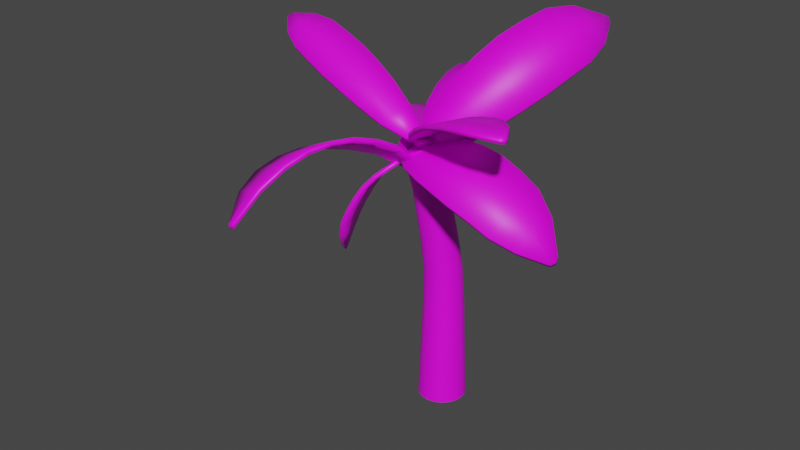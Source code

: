# Source: SabalPalm2.blend  (saved by Blender 2.91.10; exported with 4.5.12 LTS)
import bpy
from mathutils import Matrix  # noqa: F401  (used for matrix-valued properties, if any)

bpy.ops.wm.read_factory_settings(use_empty=True)
scene = bpy.context.scene
scene.name = 'Scene'

# ---- collections
col_collection = bpy.data.collections.new('Collection'); scene.collection.children.link(col_collection)

# ---- images (referenced by path relative to the original .blend; pixels are not part of the script)
import os
ASSET_DIR = os.environ.get("B2B_ASSET_DIR", "")  # directory of the original .blend (textures are referenced by path, not embedded)
HERE = os.path.dirname(os.path.abspath(__file__))  # packed textures are extracted next to this script under _unpacked/

def load_image(name, relpath, width, height, colorspace="sRGB"):
    """Load a texture the original file referenced (path relative to the .blend, or extracted next to this script)."""
    p = next((c for c in (os.path.join(HERE, relpath), os.path.join(ASSET_DIR, relpath)) if relpath and os.path.exists(c)), "")
    if p:
        img = bpy.data.images.load(p, check_existing=True)
        img.name = name
    else:  # same state as the original file: an image datablock whose file is absent (Cycles renders it pink)
        img = bpy.data.images.new(name, width, height)
        img.source = "FILE"
        img.filepath = "//" + (relpath or name)
    img.colorspace_settings.name = colorspace
    return img
img_sabalpalm1_png = load_image('SabalPalm1.png', 'SabalPalm1.png', 1024, 1024, 'sRGB')

# ---- materials (node trees are filled in below, after node groups)
mat_material = bpy.data.materials.new('Material')
mat_material.use_transparent_shadow = False

# ---- material node trees
mat_material.use_nodes = True; mat_material.node_tree.nodes.clear()
_N = mat_material.node_tree.nodes; _L = mat_material.node_tree.links
n0 = _N.new('ShaderNodeBsdfPrincipled'); n0.name = 'Principled BSDF'; n0.location = (10, 300)
n0.distribution = 'GGX'
n0.subsurface_method = 'BURLEY'
n0.inputs[3].default_value = 1.45
n0.inputs[27].default_value = (0.0, 0.0, 0.0, 1.0)
n0.inputs[28].default_value = 1.0
n1 = _N.new('ShaderNodeOutputMaterial'); n1.name = 'Material Output'; n1.location = (300, 300)
n2 = _N.new('ShaderNodeTexImage'); n2.name = 'Image Texture'; n2.location = (-280, 280)
n2.image = img_sabalpalm1_png
_L.new(n0.outputs[0], n1.inputs[0])
_L.new(n2.outputs[0], n0.inputs[0])
n1.is_active_output = True

# ---- world
world_world = bpy.data.worlds.new('World'); scene.world = world_world
world_world.use_nodes = True; world_world.node_tree.nodes.clear()
_N = world_world.node_tree.nodes; _L = world_world.node_tree.links
n0 = _N.new('ShaderNodeOutputWorld'); n0.name = 'World Output'; n0.location = (300, 300)
n1 = _N.new('ShaderNodeBackground'); n1.name = 'Background'; n1.location = (10, 300)
n1.inputs[0].default_value = (0.05088, 0.05088, 0.05088, 1.0)
_L.new(n1.outputs[0], n0.inputs[0])
n0.is_active_output = True
world_world.color = (0.05088, 0.05088, 0.05088)
world_world.use_sun_shadow = False
world_world.sun_shadow_jitter_overblur = 0.0

# ---- meshes
me_cylinder = bpy.data.meshes.new('Cylinder')
me_cylinder.from_pydata([(3.537, 22.52, -6.141), (0.2928, 7.648, 96.22), (5.205, 22.35, -6.141), (1.437, 7.52, 96.25), (6.809, 21.87, -6.141), (2.537, 7.186, 96.2), (8.287, 21.08, -6.141), (3.553, 6.66, 96.07), (9.582, 20.01, -6.141), (4.444, 5.961, 95.86), (10.65, 18.72, -6.141), (5.176, 5.116, 95.59), (11.44, 17.24, -6.141), (5.722, 4.159, 95.25), (11.92, 15.64, -6.141), (6.06, 3.125, 94.87), (12.09, 13.97, -6.141), (6.178, 2.054, 94.47), (11.92, 12.3, -6.141), (6.07, 0.9884, 94.05), (11.44, 10.7, -6.141), (5.741, -0.03202, 93.63), (10.65, 9.218, -6.141), (5.204, -0.9677, 93.22), (9.582, 7.922, -6.141), (4.478, -1.783, 92.85), (8.287, 6.859, -6.141), (3.593, -2.446, 92.53), (6.809, 6.069, -6.141), (2.582, -2.931, 92.27), (5.205, 5.582, -6.141), (1.484, -3.22, 92.08), (3.537, 5.418, -6.141), (0.3416, -3.302, 91.97), (1.869, 5.582, -6.141), (-0.8022, -3.174, 91.94), (0.2655, 6.069, -6.141), (-1.903, -2.84, 91.99), (-1.213, 6.859, -6.141), (-2.918, -2.314, 92.12), (-2.508, 7.922, -6.141), (-3.81, -1.615, 92.33), (-3.571, 9.218, -6.141), (-4.542, -0.7704, 92.6), (-4.361, 10.7, -6.141), (-5.088, 0.1872, 92.94), (-4.848, 12.3, -6.141), (-5.426, 1.221, 93.31), (-5.012, 13.97, -6.141), (-5.543, 2.292, 93.72), (-4.848, 15.64, -6.141), (-5.435, 3.357, 94.14), (-4.361, 17.24, -6.141), (-5.107, 4.378, 94.56), (-3.571, 18.72, -6.141), (-4.569, 5.313, 94.97), (-2.508, 20.01, -6.141), (-3.844, 6.128, 95.33), (-1.213, 21.08, -6.141), (-2.959, 6.791, 95.65), (0.2655, 21.87, -6.141), (-1.948, 7.277, 95.92), (1.869, 22.35, -6.141), (-0.8501, 7.566, 96.11), (2.787, 17.78, 58.88), (4.025, 17.66, 58.94), (5.216, 17.29, 58.95), (6.315, 16.7, 58.92), (7.279, 15.92, 58.84), (8.072, 14.96, 58.72), (8.662, 13.88, 58.56), (9.028, 12.7, 58.37), (9.155, 11.48, 58.15), (9.038, 10.26, 57.92), (8.682, 9.094, 57.69), (8.101, 8.018, 57.45), (7.316, 7.077, 57.22), (6.359, 6.307, 57.02), (5.265, 5.738, 56.84), (4.077, 5.392, 56.69), (2.84, 5.281, 56.59), (1.602, 5.411, 56.53), (0.4112, 5.777, 56.52), (-0.6876, 6.363, 56.55), (-1.652, 7.148, 56.63), (-2.445, 8.102, 56.75), (-3.035, 9.187, 56.91), (-3.401, 10.36, 57.1), (-3.528, 11.58, 57.31), (-3.411, 12.8, 57.55), (-3.055, 13.97, 57.78), (-2.474, 15.05, 58.02), (-1.689, 15.99, 58.25), (-0.7316, 16.76, 58.45), (0.3624, 17.33, 58.63), (1.55, 17.67, 58.77), (1.468, 13.69, 79.38), (2.633, 13.56, 79.41), (3.755, 13.21, 79.38), (4.79, 12.67, 79.27), (5.698, 11.95, 79.09), (6.445, 11.08, 78.84), (7.001, 10.09, 78.55), (7.345, 9.021, 78.21), (7.465, 7.913, 77.84), (7.355, 6.809, 77.46), (7.02, 5.752, 77.07), (6.472, 4.781, 76.71), (5.733, 3.935, 76.37), (4.831, 3.246, 76.07), (3.801, 2.74, 75.83), (2.682, 2.437, 75.65), (1.518, 2.349, 75.53), (0.3519, 2.478, 75.5), (-0.7698, 2.82, 75.53), (-1.805, 3.362, 75.64), (-2.713, 4.083, 75.82), (-3.459, 4.955, 76.07), (-4.015, 5.944, 76.36), (-4.36, 7.014, 76.7), (-4.48, 8.122, 77.07), (-4.37, 9.226, 77.45), (-4.034, 10.28, 77.83), (-3.487, 11.25, 78.2), (-2.748, 12.1, 78.54), (-1.846, 12.79, 78.84), (-0.8158, 13.29, 79.08), (0.3032, 13.6, 79.26), (4.938, 21.01, 31.25), (6.284, 20.6, 31.25), (7.526, 19.94, 31.25), (8.613, 19.04, 31.25), (9.506, 17.96, 31.25), (10.17, 16.71, 31.25), (10.58, 15.37, 31.25), (10.72, 13.97, 31.25), (10.58, 12.57, 31.25), (10.17, 11.22, 31.25), (9.506, 9.979, 31.25), (8.613, 8.891, 31.25), (7.526, 7.998, 31.25), (6.284, 7.335, 31.25), (4.938, 6.926, 31.25), (3.537, 6.789, 31.25), (2.137, 6.926, 31.25), (0.7899, 7.335, 31.25), (-0.4512, 7.998, 31.25), (-1.539, 8.891, 31.25), (-2.432, 9.979, 31.25), (-3.095, 11.22, 31.25), (-3.504, 12.57, 31.25), (-3.642, 13.97, 31.25), (-3.504, 15.37, 31.25), (-3.095, 16.71, 31.25), (-2.432, 17.96, 31.25), (-1.539, 19.04, 31.25), (-0.4512, 19.94, 31.25), (0.7899, 20.6, 31.25), (2.137, 21.01, 31.25), (3.537, 21.15, 31.25), (3.537, 19.84, 46.15), (4.84, 19.71, 46.14), (6.094, 19.33, 46.12), (7.249, 18.72, 46.09), (8.261, 17.89, 46.04), (9.092, 16.88, 45.98), (9.709, 15.72, 45.92), (10.09, 14.47, 45.85), (10.22, 13.17, 45.77), (10.09, 11.87, 45.7), (9.709, 10.62, 45.63), (9.092, 9.465, 45.56), (8.261, 8.454, 45.51), (7.249, 7.625, 45.46), (6.094, 7.009, 45.43), (4.84, 6.629, 45.4), (3.537, 6.501, 45.4), (2.234, 6.629, 45.4), (0.9806, 7.009, 45.43), (-0.1744, 7.625, 45.46), (-1.187, 8.454, 45.51), (-2.018, 9.465, 45.56), (-2.635, 10.62, 45.63), (-3.015, 11.87, 45.7), (-3.143, 13.17, 45.77), (-3.015, 14.47, 45.85), (-2.635, 15.72, 45.92), (-2.018, 16.88, 45.98), (-1.187, 17.89, 46.04), (-0.1744, 18.72, 46.09), (0.9806, 19.33, 46.12), (2.234, 19.71, 46.14), (0.8721, 10.82, 88.12), (2.021, 10.69, 88.16), (3.127, 10.36, 88.11), (4.147, 9.83, 87.97), (5.043, 9.128, 87.76), (5.779, 8.279, 87.49), (6.327, 7.317, 87.15), (6.667, 6.278, 86.77), (6.785, 5.203, 86.36), (6.676, 4.132, 85.94), (6.346, 3.107, 85.52), (5.806, 2.167, 85.11), (5.077, 1.348, 84.74), (4.188, 0.6819, 84.42), (3.173, 0.1942, 84.16), (2.069, -0.09647, 83.97), (0.9211, -0.1789, 83.85), (-0.228, -0.04996, 83.82), (-1.334, 0.2854, 83.87), (-2.354, 0.8144, 84.01), (-3.249, 1.517, 84.21), (-3.985, 2.365, 84.49), (-4.534, 3.327, 84.83), (-4.873, 4.366, 85.21), (-4.991, 5.441, 85.61), (-4.883, 6.512, 86.04), (-4.553, 7.537, 86.46), (-4.013, 8.477, 86.86), (-3.284, 9.296, 87.23), (-2.395, 9.962, 87.56), (-1.379, 10.45, 87.82), (-0.2761, 10.74, 88.01), (0.09021, 1.607, 93.42), (5.76, 1.607, 88.93), (28.52, 64.16, 126.3), (31.31, 64.16, 124.1), (2.925, 1.607, 91.17), (30.21, 64.82, 125.6), (15.62, 23.0, 126.4), (34.3, 23.0, 111.6), (24.96, 23.0, 119.0), (8.3, 9.641, 114.3), (24.18, 9.641, 101.7), (16.24, 9.641, 108.0), (4.355, 4.403, 105.9), (16.92, 4.403, 95.92), (10.64, 4.403, 100.9), (38.73, 40.55, 118.5), (30.05, 40.55, 125.4), (21.38, 40.55, 132.3), (37.26, 51.26, 121.5), (30.93, 51.26, 126.5), (24.61, 51.26, 131.5), (18.87, 31.21, 130.0), (37.11, 31.21, 115.6), (27.99, 31.21, 122.8), (29.89, 15.81, 107.0), (21.04, 15.81, 114.0), (12.19, 15.81, 121.0), (1.135, 4.342, 95.45), (-1.048, -0.3005, 95.45), (49.45, -19.82, 115.3), (48.37, -22.1, 115.3), (0.04369, 2.021, 95.45), (49.43, -21.2, 115.3), (28.07, -1.82, 110.5), (20.88, -17.12, 110.5), (24.48, -9.469, 110.5), (15.32, 2.778, 104.4), (9.202, -10.23, 104.4), (12.26, -3.724, 104.4), (8.571, 4.292, 100.0), (3.733, -5.995, 100.0), (6.152, -0.8516, 100.0), (33.35, -22.32, 114.4), (36.69, -15.21, 114.4), (40.03, -8.109, 114.4), (40.36, -23.27, 115.3), (42.8, -18.09, 115.3), (45.24, -12.91, 115.3), (34.1, -4.877, 112.7), (27.07, -19.81, 112.7), (30.58, -12.34, 112.7), (14.96, -13.84, 108.0), (18.37, -6.597, 108.0), (21.78, 0.6493, 108.0), (-0.7611, 2.571, 92.35), (4.909, 2.571, 87.85), (27.67, 65.13, 125.3), (30.46, 65.13, 123.0), (2.074, 2.571, 90.1), (29.36, 65.78, 124.5), (14.77, 23.96, 125.3), (33.45, 23.96, 110.5), (24.11, 23.96, 117.9), (7.448, 10.61, 113.2), (23.33, 10.61, 100.6), (15.39, 10.61, 106.9), (3.504, 5.368, 104.8), (16.07, 5.368, 94.85), (9.786, 5.368, 99.83), (37.88, 41.52, 117.4), (29.2, 41.52, 124.3), (20.52, 41.52, 131.2), (36.41, 52.22, 120.4), (30.08, 52.22, 125.4), (23.75, 52.22, 130.4), (18.02, 32.18, 128.9), (36.26, 32.18, 114.5), (27.14, 32.18, 121.7), (29.04, 16.77, 105.9), (20.19, 16.77, 113.0), (11.34, 16.77, 120.0), (-0.5079, 5.161, 96.0), (5.528, 5.147, 94.82), (0.9368, 55.23, 94.79), (3.91, 55.23, 94.22), (2.51, 5.154, 95.41), (2.425, 55.76, 94.51), (-4.734, 30.25, 111.0), (15.15, 30.2, 107.2), (5.21, 30.23, 109.1), (-3.855, 17.72, 107.7), (13.05, 17.68, 104.4), (4.598, 17.7, 106.0), (-2.795, 11.45, 103.8), (10.58, 11.41, 101.2), (3.893, 11.43, 102.5), (13.89, 42.72, 104.3), (4.657, 42.74, 106.1), (-4.58, 42.76, 107.9), (10.58, 48.97, 100.6), (3.845, 48.99, 101.9), (-2.891, 49.0, 103.2), (-4.616, 36.51, 110.3), (14.79, 36.46, 106.5), (5.089, 36.48, 108.4), (14.47, 23.94, 106.5), (5.046, 23.96, 108.3), (-4.374, 23.99, 110.1), (-0.7794, 5.147, 94.6), (5.257, 5.133, 93.43), (0.6653, 55.22, 93.39), (3.639, 55.21, 92.82), (2.239, 5.14, 94.01), (2.153, 55.75, 93.11), (-5.006, 30.23, 109.6), (14.88, 30.19, 105.8), (4.938, 30.21, 107.7), (-4.127, 17.7, 106.3), (12.78, 17.66, 103.0), (4.327, 17.68, 104.6), (-3.066, 11.43, 102.4), (10.31, 11.4, 99.78), (3.621, 11.42, 101.1), (13.62, 42.7, 102.9), (4.385, 42.72, 104.7), (-4.852, 42.75, 106.5), (10.31, 48.96, 99.17), (3.573, 48.97, 100.5), (-3.162, 48.99, 101.8), (-4.888, 36.49, 108.9), (14.52, 36.45, 105.1), (4.817, 36.47, 107.0), (14.2, 23.93, 105.1), (4.775, 23.95, 106.9), (-4.646, 23.97, 108.7), (4.483, -0.9538, 88.21), (-1.157, 0.4893, 85.5), (-12.81, -64.47, 86.51), (-15.59, -63.76, 85.18), (1.663, -0.2323, 86.85), (-14.37, -64.79, 85.84), (-3.118, -32.98, 104.4), (-21.7, -28.22, 95.51), (-12.41, -30.6, 99.97), (0.8723, -17.02, 100.9), (-14.92, -12.97, 93.29), (-7.025, -14.99, 97.08), (2.809, -9.018, 96.65), (-9.687, -5.821, 90.65), (-3.439, -7.419, 93.65), (-23.81, -44.67, 92.93), (-15.18, -46.88, 97.08), (-6.554, -49.09, 101.2), (-21.67, -53.71, 89.95), (-15.37, -55.32, 92.98), (-9.081, -56.93, 96.0), (-5.077, -40.97, 103.7), (-23.21, -36.33, 94.94), (-14.14, -38.65, 99.3), (-18.84, -20.46, 95.0), (-10.04, -22.72, 99.23), (-1.234, -24.97, 103.5), (5.094, -1.095, 86.86), (-0.5453, 0.3481, 84.15), (-12.2, -64.61, 85.16), (-14.98, -63.9, 83.83), (2.274, -0.3734, 85.51), (-13.76, -64.93, 84.5), (-2.507, -33.12, 103.1), (-21.09, -28.37, 94.16), (-11.8, -30.74, 98.62), (1.484, -17.16, 99.52), (-14.31, -13.11, 91.94), (-6.414, -15.14, 95.73), (3.42, -9.159, 95.3), (-9.075, -5.962, 89.3), (-2.828, -7.56, 92.3), (-23.2, -44.81, 91.59), (-14.57, -47.02, 95.73), (-5.943, -49.23, 99.87), (-21.05, -53.85, 88.6), (-14.76, -55.46, 91.63), (-8.47, -57.07, 94.65), (-4.466, -41.11, 102.3), (-22.6, -36.47, 93.6), (-13.53, -38.79, 97.95), (-18.22, -20.61, 93.66), (-9.424, -22.86, 97.88), (-0.6227, -25.11, 102.1), (1.578, 4.134, 94.07), (-0.605, -0.5089, 94.07), (49.89, -20.02, 113.9), (48.81, -22.31, 113.9), (0.4867, 1.813, 94.07), (49.87, -21.41, 113.9), (28.52, -2.029, 109.1), (21.32, -17.33, 109.1), (24.92, -9.677, 109.1), (15.76, 2.57, 103.0), (9.645, -10.43, 103.0), (12.7, -3.932, 103.0), (9.014, 4.084, 98.62), (4.176, -6.204, 98.62), (6.595, -1.06, 98.62), (33.79, -22.53, 113.0), (37.14, -15.42, 113.0), (40.48, -8.318, 113.0), (40.81, -23.48, 113.9), (43.24, -18.29, 113.9), (45.68, -13.11, 113.9), (34.54, -5.085, 111.3), (27.52, -20.01, 111.3), (31.03, -12.55, 111.3), (15.4, -14.05, 106.6), (18.81, -6.805, 106.6), (22.22, 0.441, 106.6), (3.624, -1.206, 95.99), (7.17, 2.506, 96.01), (-46.95, 46.86, 79.7), (-45.2, 48.69, 79.71), (5.397, 0.6501, 96.0), (-46.55, 48.21, 79.34), (-28.0, 19.81, 92.28), (-16.32, 32.04, 92.35), (-22.16, 25.93, 92.32), (-13.86, 8.575, 95.39), (-3.932, 18.97, 95.45), (-8.898, 13.77, 95.42), (-5.701, 3.12, 95.74), (2.156, 11.35, 95.79), (-1.772, 7.233, 95.76), (-29.22, 43.03, 87.34), (-34.64, 37.35, 87.3), (-40.07, 31.67, 87.27), (-36.55, 46.85, 83.9), (-40.51, 42.71, 83.87), (-44.47, 38.56, 83.85), (-34.18, 25.74, 89.97), (-22.78, 37.68, 90.04), (-28.48, 31.71, 90.0), (-10.18, 25.82, 94.36), (-15.71, 20.02, 94.32), (-21.25, 14.23, 94.29), (3.715, -1.303, 94.47), (7.261, 2.409, 94.49), (-46.86, 46.77, 78.18), (-45.11, 48.6, 78.19), (5.488, 0.5528, 94.48), (-46.46, 48.11, 77.83), (-27.91, 19.71, 90.77), (-16.23, 31.95, 90.84), (-22.07, 25.83, 90.8), (-13.77, 8.478, 93.88), (-3.841, 18.88, 93.94), (-8.807, 13.68, 93.91), (-5.61, 3.022, 94.22), (2.247, 11.25, 94.27), (-1.681, 7.135, 94.25), (-29.13, 42.93, 85.82), (-34.55, 37.25, 85.79), (-39.98, 31.57, 85.75), (-36.46, 46.75, 82.38), (-40.42, 42.61, 82.36), (-44.38, 38.47, 82.33), (-34.09, 25.65, 88.45), (-22.69, 37.58, 88.52), (-28.39, 31.61, 88.49), (-10.09, 25.72, 92.84), (-15.62, 19.93, 92.81), (-21.16, 14.13, 92.77), (0.8181, -2.933, 96.57), (2.612, 1.259, 98.93), (-65.36, 12.2, 119.5), (-64.47, 14.26, 120.7), (1.715, -0.8371, 97.75), (-65.6, 13.47, 120.1), (-35.06, -3.045, 109.6), (-29.15, 10.77, 117.3), (-32.1, 3.861, 113.4), (-17.85, -5.02, 103.6), (-12.82, 6.721, 110.2), (-15.33, 0.8504, 106.9), (-8.804, -4.666, 99.75), (-4.828, 4.623, 105.0), (-6.816, -0.02138, 102.4), (-45.91, 14.28, 121.7), (-48.65, 7.869, 118.1), (-51.4, 1.454, 114.5), (-54.82, 15.03, 122.1), (-56.83, 10.35, 119.4), (-58.83, 5.676, 116.8), (-43.28, -0.9764, 112.2), (-37.51, 12.5, 119.7), (-40.4, 5.764, 116.0), (-20.97, 8.662, 114.3), (-23.77, 2.12, 110.6), (-26.57, -4.422, 106.9), (0.3674, -2.091, 95.38), (2.162, 2.101, 97.74), (-65.81, 13.04, 118.3), (-64.92, 15.1, 119.5), (1.264, 0.005225, 96.56), (-66.05, 14.32, 118.9), (-35.51, -2.203, 108.4), (-29.6, 11.61, 116.1), (-32.55, 4.703, 112.3), (-18.3, -4.178, 102.4), (-13.27, 7.563, 109.0), (-15.79, 1.693, 105.7), (-9.254, -3.823, 98.57), (-5.279, 5.465, 103.8), (-7.267, 0.8209, 101.2), (-46.36, 15.13, 120.5), (-49.1, 8.711, 116.9), (-51.85, 2.296, 113.3), (-55.28, 15.87, 120.9), (-57.28, 11.2, 118.3), (-59.28, 6.519, 115.6), (-43.73, -0.1342, 111.0), (-37.97, 13.35, 118.6), (-40.85, 6.606, 114.8), (-21.42, 9.505, 113.1), (-24.22, 2.962, 109.4), (-27.02, -3.58, 105.8), (-2.31, 5.034, 91.32), (-3.616, -1.343, 88.17), (55.92, 0.4728, 72.24), (55.28, -2.669, 70.69), (-2.963, 1.845, 89.75), (56.22, -1.134, 71.28), (31.38, 4.866, 96.81), (27.07, -16.15, 86.4), (29.22, -5.641, 91.61), (15.74, 5.415, 98.06), (12.08, -12.45, 89.21), (13.91, -3.516, 93.64), (7.28, 5.488, 96.55), (4.386, -8.644, 89.55), (5.833, -1.578, 93.05), (41.3, -14.97, 80.07), (43.3, -5.211, 84.9), (45.3, 4.548, 89.74), (48.31, -10.94, 75.88), (49.77, -3.823, 79.41), (51.23, 3.294, 82.93), (38.53, 4.487, 93.96), (34.33, -16.02, 83.8), (36.43, -5.767, 88.88), (19.68, -14.84, 88.26), (21.72, -4.89, 93.19), (23.76, 5.063, 98.12), (-2.611, 5.63, 90.24), (-3.917, -0.7473, 87.08), (55.62, 1.069, 71.16), (54.97, -2.073, 69.6), (-3.264, 2.441, 88.66), (55.92, -0.538, 70.19), (31.07, 5.462, 95.72), (26.77, -15.55, 85.32), (28.92, -5.045, 90.52), (15.44, 6.011, 96.97), (11.78, -11.85, 88.13), (13.61, -2.92, 92.55), (6.98, 6.084, 95.46), (4.086, -8.048, 88.47), (5.533, -0.9819, 91.96), (41.0, -14.37, 78.99), (43.0, -4.615, 83.82), (45.0, 5.144, 88.65), (48.01, -10.34, 74.8), (49.47, -3.227, 78.32), (50.93, 3.89, 81.84), (38.23, 5.083, 92.87), (34.03, -15.43, 82.72), (36.13, -5.171, 87.79), (19.38, -14.25, 87.18), (21.42, -4.294, 92.11), (23.46, 5.659, 97.04), (-2.089, -1.53, 89.42), (-3.944, 3.191, 88.68), (-20.49, -11.16, 54.87), (-21.4, -8.839, 54.5), (-3.016, 0.8304, 89.05), (-20.97, -10.07, 54.22), (-12.9, -13.43, 75.58), (-19.01, 2.122, 73.12), (-15.96, -5.656, 74.35), (-8.018, -9.329, 83.45), (-13.21, 3.896, 81.36), (-10.61, -2.716, 82.41), (-4.809, -6.187, 86.59), (-8.917, 4.275, 84.93), (-6.863, -0.9559, 85.76), (-22.44, -0.914, 64.09), (-19.6, -8.139, 65.24), (-16.77, -15.36, 66.38), (-22.68, -3.891, 59.33), (-20.61, -9.159, 60.17), (-18.54, -14.43, 61.0), (-14.97, -14.54, 71.1), (-20.93, 0.6475, 68.7), (-17.95, -6.944, 69.9), (-16.58, 3.074, 77.46), (-13.69, -4.295, 78.63), (-10.79, -11.66, 79.79), (-1.034, -1.301, 88.35), (-2.889, 3.421, 87.61), (-19.44, -10.94, 53.79), (-20.35, -8.609, 53.43), (-1.961, 1.06, 87.98), (-19.92, -9.843, 53.14), (-11.85, -13.21, 74.51), (-17.96, 2.351, 72.05), (-14.9, -5.427, 73.28), (-6.963, -9.099, 82.38), (-12.16, 4.125, 80.29), (-9.559, -2.487, 81.33), (-3.754, -5.957, 85.51), (-7.862, 4.505, 83.86), (-5.808, -0.7262, 84.69), (-21.39, -0.6843, 63.02), (-18.55, -7.909, 64.16), (-15.71, -15.13, 65.31), (-21.62, -3.661, 58.26), (-19.55, -8.93, 59.09), (-17.48, -14.2, 59.93), (-13.92, -14.31, 70.03), (-19.88, 0.8772, 67.63), (-16.9, -6.714, 68.83), (-15.53, 3.304, 76.39), (-12.63, -4.065, 77.56), (-9.739, -11.43, 78.72)], [], [(192, 1, 3, 193), (193, 3, 5, 194), (194, 5, 7, 195), (195, 7, 9, 196), (196, 9, 11, 197), (197, 11, 13, 198), (198, 13, 15, 199), (199, 15, 17, 200), (200, 17, 19, 201), (201, 19, 21, 202), (202, 21, 23, 203), (203, 23, 25, 204), (204, 25, 27, 205), (205, 27, 29, 206), (206, 29, 31, 207), (207, 31, 33, 208), (208, 33, 35, 209), (209, 35, 37, 210), (210, 37, 39, 211), (211, 39, 41, 212), (212, 41, 43, 213), (213, 43, 45, 214), (214, 45, 47, 215), (215, 47, 49, 216), (216, 49, 51, 217), (217, 51, 53, 218), (218, 53, 55, 219), (219, 55, 57, 220), (220, 57, 59, 221), (221, 59, 61, 222), (222, 61, 63, 223), (223, 63, 1, 192), (191, 95, 64, 160), (190, 94, 95, 191), (189, 93, 94, 190), (188, 92, 93, 189), (187, 91, 92, 188), (186, 90, 91, 187), (185, 89, 90, 186), (184, 88, 89, 185), (183, 87, 88, 184), (182, 86, 87, 183), (181, 85, 86, 182), (180, 84, 85, 181), (179, 83, 84, 180), (178, 82, 83, 179), (177, 81, 82, 178), (176, 80, 81, 177), (175, 79, 80, 176), (174, 78, 79, 175), (173, 77, 78, 174), (172, 76, 77, 173), (171, 75, 76, 172), (170, 74, 75, 171), (169, 73, 74, 170), (168, 72, 73, 169), (167, 71, 72, 168), (166, 70, 71, 167), (165, 69, 70, 166), (164, 68, 69, 165), (163, 67, 68, 164), (162, 66, 67, 163), (161, 65, 66, 162), (160, 64, 65, 161), (95, 127, 96, 64), (94, 126, 127, 95), (93, 125, 126, 94), (92, 124, 125, 93), (91, 123, 124, 92), (90, 122, 123, 91), (89, 121, 122, 90), (88, 120, 121, 89), (87, 119, 120, 88), (86, 118, 119, 87), (85, 117, 118, 86), (84, 116, 117, 85), (83, 115, 116, 84), (82, 114, 115, 83), (81, 113, 114, 82), (80, 112, 113, 81), (79, 111, 112, 80), (78, 110, 111, 79), (77, 109, 110, 78), (76, 108, 109, 77), (75, 107, 108, 76), (74, 106, 107, 75), (73, 105, 106, 74), (72, 104, 105, 73), (71, 103, 104, 72), (70, 102, 103, 71), (69, 101, 102, 70), (68, 100, 101, 69), (67, 99, 100, 68), (66, 98, 99, 67), (65, 97, 98, 66), (64, 96, 97, 65), (0, 159, 128, 2), (2, 128, 129, 4), (4, 129, 130, 6), (6, 130, 131, 8), (8, 131, 132, 10), (10, 132, 133, 12), (12, 133, 134, 14), (14, 134, 135, 16), (16, 135, 136, 18), (18, 136, 137, 20), (20, 137, 138, 22), (22, 138, 139, 24), (24, 139, 140, 26), (26, 140, 141, 28), (28, 141, 142, 30), (30, 142, 143, 32), (32, 143, 144, 34), (34, 144, 145, 36), (36, 145, 146, 38), (38, 146, 147, 40), (40, 147, 148, 42), (42, 148, 149, 44), (44, 149, 150, 46), (46, 150, 151, 48), (48, 151, 152, 50), (50, 152, 153, 52), (52, 153, 154, 54), (54, 154, 155, 56), (56, 155, 156, 58), (58, 156, 157, 60), (60, 157, 158, 62), (62, 158, 159, 0), (159, 160, 161, 128), (128, 161, 162, 129), (129, 162, 163, 130), (130, 163, 164, 131), (131, 164, 165, 132), (132, 165, 166, 133), (133, 166, 167, 134), (134, 167, 168, 135), (135, 168, 169, 136), (136, 169, 170, 137), (137, 170, 171, 138), (138, 171, 172, 139), (139, 172, 173, 140), (140, 173, 174, 141), (141, 174, 175, 142), (142, 175, 176, 143), (143, 176, 177, 144), (144, 177, 178, 145), (145, 178, 179, 146), (146, 179, 180, 147), (147, 180, 181, 148), (148, 181, 182, 149), (149, 182, 183, 150), (150, 183, 184, 151), (151, 184, 185, 152), (152, 185, 186, 153), (153, 186, 187, 154), (154, 187, 188, 155), (155, 188, 189, 156), (156, 189, 190, 157), (157, 190, 191, 158), (158, 191, 160, 159), (127, 223, 192, 96), (126, 222, 223, 127), (125, 221, 222, 126), (124, 220, 221, 125), (123, 219, 220, 124), (122, 218, 219, 123), (121, 217, 218, 122), (120, 216, 217, 121), (119, 215, 216, 120), (118, 214, 215, 119), (117, 213, 214, 118), (116, 212, 213, 117), (115, 211, 212, 116), (114, 210, 211, 115), (113, 209, 210, 114), (112, 208, 209, 113), (111, 207, 208, 112), (110, 206, 207, 111), (109, 205, 206, 110), (108, 204, 205, 109), (107, 203, 204, 108), (106, 202, 203, 107), (105, 201, 202, 106), (104, 200, 201, 105), (103, 199, 200, 104), (102, 198, 199, 103), (101, 197, 198, 102), (100, 196, 197, 101), (99, 195, 196, 100), (98, 194, 195, 99), (97, 193, 194, 98), (96, 192, 193, 97), (243, 229, 227, 242), (244, 226, 229, 243), (250, 230, 232, 249), (249, 232, 231, 248), (238, 235, 234, 237), (236, 233, 235, 238), (224, 236, 238, 228), (228, 238, 237, 225), (245, 241, 240, 247), (247, 240, 239, 246), (241, 244, 243, 240), (240, 243, 242, 239), (232, 247, 246, 231), (230, 245, 247, 232), (235, 249, 248, 234), (233, 250, 249, 235), (270, 256, 254, 269), (271, 253, 256, 270), (277, 257, 259, 276), (276, 259, 258, 275), (265, 262, 261, 264), (263, 260, 262, 265), (251, 263, 265, 255), (255, 265, 264, 252), (272, 268, 267, 274), (274, 267, 266, 273), (268, 271, 270, 267), (267, 270, 269, 266), (259, 274, 273, 258), (257, 272, 274, 259), (262, 276, 275, 261), (260, 277, 276, 262), (297, 296, 281, 283), (298, 297, 283, 280), (304, 303, 286, 284), (303, 302, 285, 286), (292, 291, 288, 289), (290, 292, 289, 287), (278, 282, 292, 290), (282, 279, 291, 292), (299, 301, 294, 295), (301, 300, 293, 294), (295, 294, 297, 298), (294, 293, 296, 297), (286, 285, 300, 301), (284, 286, 301, 299), (289, 288, 302, 303), (287, 289, 303, 304), (239, 242, 296, 293), (227, 229, 283, 281), (237, 234, 288, 291), (226, 244, 298, 280), (245, 230, 284, 299), (246, 239, 293, 300), (234, 248, 302, 288), (236, 224, 278, 290), (248, 231, 285, 302), (228, 225, 279, 282), (244, 241, 295, 298), (230, 250, 304, 284), (242, 227, 281, 296), (233, 236, 290, 287), (241, 245, 299, 295), (229, 226, 280, 283), (225, 237, 291, 279), (231, 246, 300, 285), (224, 228, 282, 278), (250, 233, 287, 304), (324, 310, 308, 323), (325, 307, 310, 324), (331, 311, 313, 330), (330, 313, 312, 329), (319, 316, 315, 318), (317, 314, 316, 319), (305, 317, 319, 309), (309, 319, 318, 306), (326, 322, 321, 328), (328, 321, 320, 327), (322, 325, 324, 321), (321, 324, 323, 320), (313, 328, 327, 312), (311, 326, 328, 313), (316, 330, 329, 315), (314, 331, 330, 316), (351, 350, 335, 337), (352, 351, 337, 334), (358, 357, 340, 338), (357, 356, 339, 340), (346, 345, 342, 343), (344, 346, 343, 341), (332, 336, 346, 344), (336, 333, 345, 346), (353, 355, 348, 349), (355, 354, 347, 348), (349, 348, 351, 352), (348, 347, 350, 351), (340, 339, 354, 355), (338, 340, 355, 353), (343, 342, 356, 357), (341, 343, 357, 358), (320, 323, 350, 347), (308, 310, 337, 335), (318, 315, 342, 345), (307, 325, 352, 334), (326, 311, 338, 353), (327, 320, 347, 354), (315, 329, 356, 342), (317, 305, 332, 344), (329, 312, 339, 356), (309, 306, 333, 336), (325, 322, 349, 352), (311, 331, 358, 338), (323, 308, 335, 350), (314, 317, 344, 341), (322, 326, 353, 349), (310, 307, 334, 337), (306, 318, 345, 333), (312, 327, 354, 339), (305, 309, 336, 332), (331, 314, 341, 358), (378, 364, 362, 377), (379, 361, 364, 378), (385, 365, 367, 384), (384, 367, 366, 383), (373, 370, 369, 372), (371, 368, 370, 373), (359, 371, 373, 363), (363, 373, 372, 360), (380, 376, 375, 382), (382, 375, 374, 381), (376, 379, 378, 375), (375, 378, 377, 374), (367, 382, 381, 366), (365, 380, 382, 367), (370, 384, 383, 369), (368, 385, 384, 370), (405, 404, 389, 391), (406, 405, 391, 388), (412, 411, 394, 392), (411, 410, 393, 394), (400, 399, 396, 397), (398, 400, 397, 395), (386, 390, 400, 398), (390, 387, 399, 400), (407, 409, 402, 403), (409, 408, 401, 402), (403, 402, 405, 406), (402, 401, 404, 405), (394, 393, 408, 409), (392, 394, 409, 407), (397, 396, 410, 411), (395, 397, 411, 412), (374, 377, 404, 401), (362, 364, 391, 389), (372, 369, 396, 399), (361, 379, 406, 388), (380, 365, 392, 407), (381, 374, 401, 408), (369, 383, 410, 396), (371, 359, 386, 398), (383, 366, 393, 410), (363, 360, 387, 390), (379, 376, 403, 406), (365, 385, 412, 392), (377, 362, 389, 404), (368, 371, 398, 395), (376, 380, 407, 403), (364, 361, 388, 391), (360, 372, 399, 387), (366, 381, 408, 393), (359, 363, 390, 386), (385, 368, 395, 412), (432, 431, 416, 418), (433, 432, 418, 415), (439, 438, 421, 419), (438, 437, 420, 421), (427, 426, 423, 424), (425, 427, 424, 422), (413, 417, 427, 425), (417, 414, 426, 427), (434, 436, 429, 430), (436, 435, 428, 429), (430, 429, 432, 433), (429, 428, 431, 432), (421, 420, 435, 436), (419, 421, 436, 434), (424, 423, 437, 438), (422, 424, 438, 439), (260, 263, 425, 422), (268, 272, 434, 430), (256, 253, 415, 418), (252, 264, 426, 414), (258, 273, 435, 420), (251, 255, 417, 413), (277, 260, 422, 439), (266, 269, 431, 428), (254, 256, 418, 416), (264, 261, 423, 426), (253, 271, 433, 415), (272, 257, 419, 434), (273, 266, 428, 435), (261, 275, 437, 423), (263, 251, 413, 425), (275, 258, 420, 437), (255, 252, 414, 417), (271, 268, 430, 433), (257, 277, 439, 419), (269, 254, 416, 431), (459, 445, 443, 458), (460, 442, 445, 459), (466, 446, 448, 465), (465, 448, 447, 464), (454, 451, 450, 453), (452, 449, 451, 454), (440, 452, 454, 444), (444, 454, 453, 441), (461, 457, 456, 463), (463, 456, 455, 462), (457, 460, 459, 456), (456, 459, 458, 455), (448, 463, 462, 447), (446, 461, 463, 448), (451, 465, 464, 450), (449, 466, 465, 451), (486, 485, 470, 472), (487, 486, 472, 469), (493, 492, 475, 473), (492, 491, 474, 475), (481, 480, 477, 478), (479, 481, 478, 476), (467, 471, 481, 479), (471, 468, 480, 481), (488, 490, 483, 484), (490, 489, 482, 483), (484, 483, 486, 487), (483, 482, 485, 486), (475, 474, 489, 490), (473, 475, 490, 488), (478, 477, 491, 492), (476, 478, 492, 493), (449, 452, 479, 476), (457, 461, 488, 484), (445, 442, 469, 472), (441, 453, 480, 468), (447, 462, 489, 474), (440, 444, 471, 467), (466, 449, 476, 493), (455, 458, 485, 482), (443, 445, 472, 470), (453, 450, 477, 480), (442, 460, 487, 469), (461, 446, 473, 488), (462, 455, 482, 489), (450, 464, 491, 477), (452, 440, 467, 479), (464, 447, 474, 491), (444, 441, 468, 471), (460, 457, 484, 487), (446, 466, 493, 473), (458, 443, 470, 485), (513, 499, 497, 512), (514, 496, 499, 513), (520, 500, 502, 519), (519, 502, 501, 518), (508, 505, 504, 507), (506, 503, 505, 508), (494, 506, 508, 498), (498, 508, 507, 495), (515, 511, 510, 517), (517, 510, 509, 516), (511, 514, 513, 510), (510, 513, 512, 509), (502, 517, 516, 501), (500, 515, 517, 502), (505, 519, 518, 504), (503, 520, 519, 505), (540, 539, 524, 526), (541, 540, 526, 523), (547, 546, 529, 527), (546, 545, 528, 529), (535, 534, 531, 532), (533, 535, 532, 530), (521, 525, 535, 533), (525, 522, 534, 535), (542, 544, 537, 538), (544, 543, 536, 537), (538, 537, 540, 541), (537, 536, 539, 540), (529, 528, 543, 544), (527, 529, 544, 542), (532, 531, 545, 546), (530, 532, 546, 547), (503, 506, 533, 530), (511, 515, 542, 538), (499, 496, 523, 526), (495, 507, 534, 522), (501, 516, 543, 528), (494, 498, 525, 521), (520, 503, 530, 547), (509, 512, 539, 536), (497, 499, 526, 524), (507, 504, 531, 534), (496, 514, 541, 523), (515, 500, 527, 542), (516, 509, 536, 543), (504, 518, 545, 531), (506, 494, 521, 533), (518, 501, 528, 545), (498, 495, 522, 525), (514, 511, 538, 541), (500, 520, 547, 527), (512, 497, 524, 539), (567, 553, 551, 566), (568, 550, 553, 567), (574, 554, 556, 573), (573, 556, 555, 572), (562, 559, 558, 561), (560, 557, 559, 562), (548, 560, 562, 552), (552, 562, 561, 549), (569, 565, 564, 571), (571, 564, 563, 570), (565, 568, 567, 564), (564, 567, 566, 563), (556, 571, 570, 555), (554, 569, 571, 556), (559, 573, 572, 558), (557, 574, 573, 559), (594, 593, 578, 580), (595, 594, 580, 577), (601, 600, 583, 581), (600, 599, 582, 583), (589, 588, 585, 586), (587, 589, 586, 584), (575, 579, 589, 587), (579, 576, 588, 589), (596, 598, 591, 592), (598, 597, 590, 591), (592, 591, 594, 595), (591, 590, 593, 594), (583, 582, 597, 598), (581, 583, 598, 596), (586, 585, 599, 600), (584, 586, 600, 601), (563, 566, 593, 590), (551, 553, 580, 578), (561, 558, 585, 588), (550, 568, 595, 577), (569, 554, 581, 596), (570, 563, 590, 597), (558, 572, 599, 585), (560, 548, 575, 587), (572, 555, 582, 599), (552, 549, 576, 579), (568, 565, 592, 595), (554, 574, 601, 581), (566, 551, 578, 593), (557, 560, 587, 584), (565, 569, 596, 592), (553, 550, 577, 580), (549, 561, 588, 576), (555, 570, 597, 582), (548, 552, 579, 575), (574, 557, 584, 601), (621, 607, 605, 620), (622, 604, 607, 621), (628, 608, 610, 627), (627, 610, 609, 626), (616, 613, 612, 615), (614, 611, 613, 616), (602, 614, 616, 606), (606, 616, 615, 603), (623, 619, 618, 625), (625, 618, 617, 624), (619, 622, 621, 618), (618, 621, 620, 617), (610, 625, 624, 609), (608, 623, 625, 610), (613, 627, 626, 612), (611, 628, 627, 613), (648, 647, 632, 634), (649, 648, 634, 631), (655, 654, 637, 635), (654, 653, 636, 637), (643, 642, 639, 640), (641, 643, 640, 638), (629, 633, 643, 641), (633, 630, 642, 643), (650, 652, 645, 646), (652, 651, 644, 645), (646, 645, 648, 649), (645, 644, 647, 648), (637, 636, 651, 652), (635, 637, 652, 650), (640, 639, 653, 654), (638, 640, 654, 655), (611, 614, 641, 638), (619, 623, 650, 646), (607, 604, 631, 634), (603, 615, 642, 630), (609, 624, 651, 636), (602, 606, 633, 629), (628, 611, 638, 655), (617, 620, 647, 644), (605, 607, 634, 632), (615, 612, 639, 642), (604, 622, 649, 631), (623, 608, 635, 650), (624, 617, 644, 651), (612, 626, 653, 639), (614, 602, 629, 641), (626, 609, 636, 653), (606, 603, 630, 633), (622, 619, 646, 649), (608, 628, 655, 635), (620, 605, 632, 647)])
me_cylinder.polygons.foreach_set('use_smooth', [True] * 608)
_uv = me_cylinder.uv_layers.new(name='UVMap')
_uv.uv.foreach_set('vector', [0.7049, 0.2448, 0.7494, 0.243, 0.7497, 0.2489, 0.7051, 0.2507, 0.7051, 0.2507, 0.7497, 0.2489, 0.7499, 0.2549, 0.7053, 0.2566, 0.7053, 0.2566, 0.7499, 0.2549, 0.7502, 0.2608, 0.7054, 0.2625, 0.7054, 0.2625, 0.7502, 0.2608, 0.7504, 0.2668, 0.7055, 0.2685, 0.7055, 0.2685, 0.7504, 0.2668, 0.7506, 0.2727, 0.7056, 0.2744, 0.7074, 0.08255, 0.7506, 0.08663, 0.7501, 0.09234, 0.7067, 0.0883, 0.7067, 0.0883, 0.7501, 0.09234, 0.7496, 0.09805, 0.706, 0.0941, 0.706, 0.0941, 0.7496, 0.09805, 0.749, 0.1038, 0.7052, 0.09995, 0.7052, 0.09995, 0.749, 0.1038, 0.7486, 0.1095, 0.7045, 0.1059, 0.7045, 0.1059, 0.7486, 0.1095, 0.7481, 0.1152, 0.7039, 0.1118, 0.7039, 0.1118, 0.7481, 0.1152, 0.7477, 0.1209, 0.7032, 0.1178, 0.7032, 0.1178, 0.7477, 0.1209, 0.7473, 0.1266, 0.7027, 0.1239, 0.7027, 0.1239, 0.7473, 0.1266, 0.747, 0.1323, 0.7022, 0.1299, 0.7022, 0.1299, 0.747, 0.1323, 0.7467, 0.138, 0.7018, 0.1361, 0.7018, 0.1361, 0.7467, 0.138, 0.7465, 0.1438, 0.7015, 0.1422, 0.7015, 0.1422, 0.7465, 0.1438, 0.7463, 0.1495, 0.7012, 0.1484, 0.7012, 0.1484, 0.7463, 0.1495, 0.7462, 0.1552, 0.7011, 0.1545, 0.7011, 0.1545, 0.7462, 0.1552, 0.7462, 0.161, 0.701, 0.1607, 0.701, 0.1607, 0.7462, 0.161, 0.7462, 0.1668, 0.701, 0.1669, 0.701, 0.1669, 0.7462, 0.1668, 0.7463, 0.1725, 0.7012, 0.173, 0.7012, 0.173, 0.7463, 0.1725, 0.7464, 0.1783, 0.7013, 0.1792, 0.7013, 0.1792, 0.7464, 0.1783, 0.7466, 0.1841, 0.7016, 0.1853, 0.7016, 0.1853, 0.7466, 0.1841, 0.7468, 0.19, 0.7019, 0.1913, 0.7019, 0.1913, 0.7468, 0.19, 0.7471, 0.1958, 0.7022, 0.1974, 0.7022, 0.1974, 0.7471, 0.1958, 0.7473, 0.2016, 0.7026, 0.2034, 0.7026, 0.2034, 0.7473, 0.2016, 0.7476, 0.2075, 0.703, 0.2094, 0.703, 0.2094, 0.7476, 0.2075, 0.7479, 0.2134, 0.7033, 0.2153, 0.7033, 0.2153, 0.7479, 0.2134, 0.7482, 0.2193, 0.7037, 0.2212, 0.7037, 0.2212, 0.7482, 0.2193, 0.7486, 0.2252, 0.704, 0.2271, 0.704, 0.2271, 0.7486, 0.2252, 0.7489, 0.2311, 0.7044, 0.233, 0.7044, 0.233, 0.7489, 0.2311, 0.7491, 0.237, 0.7047, 0.2389, 0.7047, 0.2389, 0.7491, 0.237, 0.7494, 0.243, 0.7049, 0.2448, 0.4818, 0.246, 0.5492, 0.2427, 0.5495, 0.2493, 0.4818, 0.2529, 0.4818, 0.2391, 0.5488, 0.2362, 0.5492, 0.2427, 0.4818, 0.246, 0.4819, 0.2321, 0.5485, 0.2296, 0.5488, 0.2362, 0.4818, 0.2391, 0.4821, 0.2251, 0.5482, 0.223, 0.5485, 0.2296, 0.4819, 0.2321, 0.4824, 0.218, 0.548, 0.2163, 0.5482, 0.223, 0.4821, 0.2251, 0.4826, 0.2109, 0.5477, 0.2097, 0.548, 0.2163, 0.4824, 0.218, 0.4829, 0.2037, 0.5475, 0.203, 0.5477, 0.2097, 0.4826, 0.2109, 0.4833, 0.1965, 0.5473, 0.1962, 0.5475, 0.203, 0.4829, 0.2037, 0.4836, 0.1892, 0.5471, 0.1895, 0.5473, 0.1962, 0.4833, 0.1965, 0.4839, 0.1819, 0.547, 0.1827, 0.5471, 0.1895, 0.4836, 0.1892, 0.4842, 0.1746, 0.547, 0.1759, 0.547, 0.1827, 0.4839, 0.1819, 0.4845, 0.1672, 0.5471, 0.1691, 0.547, 0.1759, 0.4842, 0.1746, 0.4848, 0.1598, 0.5472, 0.1622, 0.5471, 0.1691, 0.4845, 0.1672, 0.485, 0.1525, 0.5474, 0.1554, 0.5472, 0.1622, 0.4848, 0.1598, 0.4852, 0.1451, 0.5477, 0.1486, 0.5474, 0.1554, 0.485, 0.1525, 0.4854, 0.1378, 0.548, 0.1418, 0.5477, 0.1486, 0.4852, 0.1451, 0.4856, 0.1305, 0.5484, 0.135, 0.548, 0.1418, 0.4854, 0.1378, 0.4858, 0.1232, 0.5489, 0.1282, 0.5484, 0.135, 0.4856, 0.1305, 0.486, 0.116, 0.5495, 0.1214, 0.5489, 0.1282, 0.4858, 0.1232, 0.4862, 0.1089, 0.5501, 0.1147, 0.5495, 0.1214, 0.486, 0.116, 0.4865, 0.1018, 0.5508, 0.1081, 0.5501, 0.1147, 0.4862, 0.1089, 0.4868, 0.09482, 0.5515, 0.1014, 0.5508, 0.1081, 0.4865, 0.1018, 0.4872, 0.08786, 0.5523, 0.09485, 0.5515, 0.1014, 0.4868, 0.09482, 0.4876, 0.08097, 0.553, 0.0883, 0.5523, 0.09485, 0.4872, 0.08786, 0.4881, 0.07412, 0.5538, 0.0818, 0.553, 0.0883, 0.4876, 0.08097, 0.4887, 0.06732, 0.5546, 0.07533, 0.5538, 0.0818, 0.4881, 0.07412, 0.4894, 0.06056, 0.5554, 0.0689, 0.5546, 0.07533, 0.4887, 0.06732, 0.483, 0.2804, 0.5507, 0.2754, 0.551, 0.2819, 0.4836, 0.2873, 0.4825, 0.2736, 0.5504, 0.2689, 0.5507, 0.2754, 0.483, 0.2804, 0.4822, 0.2667, 0.5501, 0.2624, 0.5504, 0.2689, 0.4825, 0.2736, 0.4819, 0.2598, 0.5498, 0.2558, 0.5501, 0.2624, 0.4822, 0.2667, 0.4818, 0.2529, 0.5495, 0.2493, 0.5498, 0.2558, 0.4819, 0.2598, 0.5492, 0.2427, 0.658, 0.2403, 0.6583, 0.2463, 0.5495, 0.2493, 0.5488, 0.2362, 0.6577, 0.2344, 0.658, 0.2403, 0.5492, 0.2427, 0.5485, 0.2296, 0.6574, 0.2284, 0.6577, 0.2344, 0.5488, 0.2362, 0.5482, 0.223, 0.657, 0.2223, 0.6574, 0.2284, 0.5485, 0.2296, 0.548, 0.2163, 0.6565, 0.2163, 0.657, 0.2223, 0.5482, 0.223, 0.5477, 0.2097, 0.656, 0.2102, 0.6565, 0.2163, 0.548, 0.2163, 0.5475, 0.203, 0.6555, 0.2041, 0.656, 0.2102, 0.5477, 0.2097, 0.5473, 0.1962, 0.655, 0.1979, 0.6555, 0.2041, 0.5475, 0.203, 0.5471, 0.1895, 0.6545, 0.1917, 0.655, 0.1979, 0.5473, 0.1962, 0.547, 0.1827, 0.6541, 0.1854, 0.6545, 0.1917, 0.5471, 0.1895, 0.547, 0.1759, 0.6537, 0.179, 0.6541, 0.1854, 0.547, 0.1827, 0.5471, 0.1691, 0.6534, 0.1726, 0.6537, 0.179, 0.547, 0.1759, 0.5472, 0.1622, 0.6532, 0.1662, 0.6534, 0.1726, 0.5471, 0.1691, 0.5474, 0.1554, 0.6531, 0.1597, 0.6532, 0.1662, 0.5472, 0.1622, 0.5477, 0.1486, 0.6532, 0.1531, 0.6531, 0.1597, 0.5474, 0.1554, 0.548, 0.1418, 0.6534, 0.1466, 0.6532, 0.1531, 0.5477, 0.1486, 0.5484, 0.135, 0.6537, 0.1401, 0.6534, 0.1466, 0.548, 0.1418, 0.5489, 0.1282, 0.6541, 0.1336, 0.6537, 0.1401, 0.5484, 0.135, 0.5495, 0.1214, 0.6547, 0.1271, 0.6541, 0.1336, 0.5489, 0.1282, 0.5501, 0.1147, 0.6554, 0.1207, 0.6547, 0.1271, 0.5495, 0.1214, 0.5508, 0.1081, 0.6563, 0.1144, 0.6554, 0.1207, 0.5501, 0.1147, 0.5515, 0.1014, 0.6572, 0.1082, 0.6563, 0.1144, 0.5508, 0.1081, 0.5523, 0.09485, 0.6581, 0.102, 0.6572, 0.1082, 0.5515, 0.1014, 0.553, 0.0883, 0.6591, 0.09588, 0.6581, 0.102, 0.5523, 0.09485, 0.5538, 0.0818, 0.6601, 0.08984, 0.6591, 0.09588, 0.553, 0.0883, 0.5546, 0.07533, 0.661, 0.08385, 0.6601, 0.08984, 0.5538, 0.0818, 0.5554, 0.0689, 0.662, 0.07792, 0.661, 0.08385, 0.5546, 0.07533, 0.5507, 0.2754, 0.6584, 0.2704, 0.6583, 0.2764, 0.551, 0.2819, 0.5504, 0.2689, 0.6584, 0.2643, 0.6584, 0.2704, 0.5507, 0.2754, 0.5501, 0.2624, 0.6584, 0.2583, 0.6584, 0.2643, 0.5504, 0.2689, 0.5498, 0.2558, 0.6584, 0.2523, 0.6584, 0.2583, 0.5501, 0.2624, 0.5495, 0.2493, 0.6583, 0.2463, 0.6584, 0.2523, 0.5498, 0.2558, 0.2029, 0.264, 0.4029, 0.2555, 0.4032, 0.2629, 0.2033, 0.273, 0.2033, 0.273, 0.4032, 0.2629, 0.4037, 0.2704, 0.2038, 0.282, 0.2038, 0.282, 0.4037, 0.2704, 0.4042, 0.2778, 0.2043, 0.2909, 0.2043, 0.2909, 0.4042, 0.2778, 0.4048, 0.2853, 0.205, 0.2999, 0.205, 0.2999, 0.4048, 0.2853, 0.4055, 0.2928, 0.2057, 0.3089, 0.2151, 0.02241, 0.4132, 0.05041, 0.4124, 0.05781, 0.2138, 0.03129, 0.2138, 0.03129, 0.4124, 0.05781, 0.4116, 0.06525, 0.2127, 0.04018, 0.2127, 0.04018, 0.4116, 0.06525, 0.411, 0.07272, 0.2116, 0.04908, 0.2116, 0.04908, 0.411, 0.07272, 0.4104, 0.08024, 0.2105, 0.05799, 0.2105, 0.05799, 0.4104, 0.08024, 0.4098, 0.08779, 0.2096, 0.0669, 0.2096, 0.0669, 0.4098, 0.08779, 0.4093, 0.09538, 0.2087, 0.07582, 0.2087, 0.07582, 0.4093, 0.09538, 0.4088, 0.103, 0.2078, 0.08475, 0.2078, 0.08475, 0.4088, 0.103, 0.4083, 0.1106, 0.207, 0.09368, 0.207, 0.09368, 0.4083, 0.1106, 0.4078, 0.1183, 0.2063, 0.1026, 0.2063, 0.1026, 0.4078, 0.1183, 0.4074, 0.126, 0.2056, 0.1116, 0.2056, 0.1116, 0.4074, 0.126, 0.4069, 0.1337, 0.205, 0.1205, 0.205, 0.1205, 0.4069, 0.1337, 0.4064, 0.1414, 0.2044, 0.1294, 0.2044, 0.1294, 0.4064, 0.1414, 0.406, 0.1491, 0.2039, 0.1384, 0.2039, 0.1384, 0.406, 0.1491, 0.4055, 0.1569, 0.2034, 0.1474, 0.2034, 0.1474, 0.4055, 0.1569, 0.4051, 0.1646, 0.203, 0.1563, 0.203, 0.1563, 0.4051, 0.1646, 0.4046, 0.1723, 0.2027, 0.1653, 0.2027, 0.1653, 0.4046, 0.1723, 0.4042, 0.1799, 0.2024, 0.1742, 0.2024, 0.1742, 0.4042, 0.1799, 0.4038, 0.1876, 0.2022, 0.1832, 0.2022, 0.1832, 0.4038, 0.1876, 0.4034, 0.1952, 0.202, 0.1922, 0.202, 0.1922, 0.4034, 0.1952, 0.4031, 0.2028, 0.2019, 0.2012, 0.2019, 0.2012, 0.4031, 0.2028, 0.4029, 0.2104, 0.2018, 0.2101, 0.2018, 0.2101, 0.4029, 0.2104, 0.4027, 0.218, 0.2019, 0.2191, 0.2019, 0.2191, 0.4027, 0.218, 0.4026, 0.2255, 0.2019, 0.2281, 0.2019, 0.2281, 0.4026, 0.2255, 0.4025, 0.233, 0.2021, 0.2371, 0.2021, 0.2371, 0.4025, 0.233, 0.4026, 0.2405, 0.2023, 0.246, 0.2023, 0.246, 0.4026, 0.2405, 0.4027, 0.248, 0.2025, 0.255, 0.2025, 0.255, 0.4027, 0.248, 0.4029, 0.2555, 0.2029, 0.264, 0.4029, 0.2555, 0.4818, 0.2529, 0.4819, 0.2598, 0.4032, 0.2629, 0.4032, 0.2629, 0.4819, 0.2598, 0.4822, 0.2667, 0.4037, 0.2704, 0.4037, 0.2704, 0.4822, 0.2667, 0.4825, 0.2736, 0.4042, 0.2778, 0.4042, 0.2778, 0.4825, 0.2736, 0.483, 0.2804, 0.4048, 0.2853, 0.4048, 0.2853, 0.483, 0.2804, 0.4836, 0.2873, 0.4055, 0.2928, 0.4132, 0.05041, 0.4894, 0.06056, 0.4887, 0.06732, 0.4124, 0.05781, 0.4124, 0.05781, 0.4887, 0.06732, 0.4881, 0.07412, 0.4116, 0.06525, 0.4116, 0.06525, 0.4881, 0.07412, 0.4876, 0.08097, 0.411, 0.07272, 0.411, 0.07272, 0.4876, 0.08097, 0.4872, 0.08786, 0.4104, 0.08024, 0.4104, 0.08024, 0.4872, 0.08786, 0.4868, 0.09482, 0.4098, 0.08779, 0.4098, 0.08779, 0.4868, 0.09482, 0.4865, 0.1018, 0.4093, 0.09538, 0.4093, 0.09538, 0.4865, 0.1018, 0.4862, 0.1089, 0.4088, 0.103, 0.4088, 0.103, 0.4862, 0.1089, 0.486, 0.116, 0.4083, 0.1106, 0.4083, 0.1106, 0.486, 0.116, 0.4858, 0.1232, 0.4078, 0.1183, 0.4078, 0.1183, 0.4858, 0.1232, 0.4856, 0.1305, 0.4074, 0.126, 0.4074, 0.126, 0.4856, 0.1305, 0.4854, 0.1378, 0.4069, 0.1337, 0.4069, 0.1337, 0.4854, 0.1378, 0.4852, 0.1451, 0.4064, 0.1414, 0.4064, 0.1414, 0.4852, 0.1451, 0.485, 0.1525, 0.406, 0.1491, 0.406, 0.1491, 0.485, 0.1525, 0.4848, 0.1598, 0.4055, 0.1569, 0.4055, 0.1569, 0.4848, 0.1598, 0.4845, 0.1672, 0.4051, 0.1646, 0.4051, 0.1646, 0.4845, 0.1672, 0.4842, 0.1746, 0.4046, 0.1723, 0.4046, 0.1723, 0.4842, 0.1746, 0.4839, 0.1819, 0.4042, 0.1799, 0.4042, 0.1799, 0.4839, 0.1819, 0.4836, 0.1892, 0.4038, 0.1876, 0.4038, 0.1876, 0.4836, 0.1892, 0.4833, 0.1965, 0.4034, 0.1952, 0.4034, 0.1952, 0.4833, 0.1965, 0.4829, 0.2037, 0.4031, 0.2028, 0.4031, 0.2028, 0.4829, 0.2037, 0.4826, 0.2109, 0.4029, 0.2104, 0.4029, 0.2104, 0.4826, 0.2109, 0.4824, 0.218, 0.4027, 0.218, 0.4027, 0.218, 0.4824, 0.218, 0.4821, 0.2251, 0.4026, 0.2255, 0.4026, 0.2255, 0.4821, 0.2251, 0.4819, 0.2321, 0.4025, 0.233, 0.4025, 0.233, 0.4819, 0.2321, 0.4818, 0.2391, 0.4026, 0.2405, 0.4026, 0.2405, 0.4818, 0.2391, 0.4818, 0.246, 0.4027, 0.248, 0.4027, 0.248, 0.4818, 0.246, 0.4818, 0.2529, 0.4029, 0.2555, 0.658, 0.2403, 0.7047, 0.2389, 0.7049, 0.2448, 0.6583, 0.2463, 0.6577, 0.2344, 0.7044, 0.233, 0.7047, 0.2389, 0.658, 0.2403, 0.6574, 0.2284, 0.704, 0.2271, 0.7044, 0.233, 0.6577, 0.2344, 0.657, 0.2223, 0.7037, 0.2212, 0.704, 0.2271, 0.6574, 0.2284, 0.6565, 0.2163, 0.7033, 0.2153, 0.7037, 0.2212, 0.657, 0.2223, 0.656, 0.2102, 0.703, 0.2094, 0.7033, 0.2153, 0.6565, 0.2163, 0.6555, 0.2041, 0.7026, 0.2034, 0.703, 0.2094, 0.656, 0.2102, 0.655, 0.1979, 0.7022, 0.1974, 0.7026, 0.2034, 0.6555, 0.2041, 0.6545, 0.1917, 0.7019, 0.1913, 0.7022, 0.1974, 0.655, 0.1979, 0.6541, 0.1854, 0.7016, 0.1853, 0.7019, 0.1913, 0.6545, 0.1917, 0.6537, 0.179, 0.7013, 0.1792, 0.7016, 0.1853, 0.6541, 0.1854, 0.6534, 0.1726, 0.7012, 0.173, 0.7013, 0.1792, 0.6537, 0.179, 0.6532, 0.1662, 0.701, 0.1669, 0.7012, 0.173, 0.6534, 0.1726, 0.6531, 0.1597, 0.701, 0.1607, 0.701, 0.1669, 0.6532, 0.1662, 0.6532, 0.1531, 0.7011, 0.1545, 0.701, 0.1607, 0.6531, 0.1597, 0.6534, 0.1466, 0.7012, 0.1484, 0.7011, 0.1545, 0.6532, 0.1531, 0.6537, 0.1401, 0.7015, 0.1422, 0.7012, 0.1484, 0.6534, 0.1466, 0.6541, 0.1336, 0.7018, 0.1361, 0.7015, 0.1422, 0.6537, 0.1401, 0.6547, 0.1271, 0.7022, 0.1299, 0.7018, 0.1361, 0.6541, 0.1336, 0.6554, 0.1207, 0.7027, 0.1239, 0.7022, 0.1299, 0.6547, 0.1271, 0.6563, 0.1144, 0.7032, 0.1178, 0.7027, 0.1239, 0.6554, 0.1207, 0.6572, 0.1082, 0.7039, 0.1118, 0.7032, 0.1178, 0.6563, 0.1144, 0.6581, 0.102, 0.7045, 0.1059, 0.7039, 0.1118, 0.6572, 0.1082, 0.6591, 0.09588, 0.7052, 0.09995, 0.7045, 0.1059, 0.6581, 0.102, 0.6601, 0.08984, 0.706, 0.0941, 0.7052, 0.09995, 0.6591, 0.09588, 0.661, 0.08385, 0.7067, 0.0883, 0.706, 0.0941, 0.6601, 0.08984, 0.662, 0.07792, 0.7074, 0.08255, 0.7067, 0.0883, 0.661, 0.08385, 0.6584, 0.2704, 0.7055, 0.2685, 0.7056, 0.2744, 0.6583, 0.2764, 0.6584, 0.2643, 0.7054, 0.2625, 0.7055, 0.2685, 0.6584, 0.2704, 0.6584, 0.2583, 0.7053, 0.2566, 0.7054, 0.2625, 0.6584, 0.2643, 0.6584, 0.2523, 0.7051, 0.2507, 0.7053, 0.2566, 0.6584, 0.2583, 0.6583, 0.2463, 0.7049, 0.2448, 0.7051, 0.2507, 0.6584, 0.2523, 0.08001, 0.8137, 0.0309, 0.8137, 0.03311, 0.807, 0.08008, 0.7846, 0.08008, 0.8429, 0.03311, 0.8204, 0.0309, 0.8137, 0.08001, 0.8137, 0.2236, 0.8544, 0.1892, 0.8567, 0.1892, 0.8137, 0.2236, 0.8137, 0.2236, 0.8137, 0.1892, 0.8137, 0.1892, 0.7708, 0.2236, 0.773, 0.2969, 0.8137, 0.2593, 0.8137, 0.2593, 0.7772, 0.2969, 0.7848, 0.2969, 0.8426, 0.2593, 0.8503, 0.2593, 0.8137, 0.2969, 0.8137, 0.3427, 0.8268, 0.2969, 0.8426, 0.2969, 0.8137, 0.3427, 0.8137, 0.3427, 0.8137, 0.2969, 0.8137, 0.2969, 0.7848, 0.3427, 0.8007, 0.1547, 0.8557, 0.119, 0.8536, 0.119, 0.8137, 0.1547, 0.8137, 0.1547, 0.8137, 0.119, 0.8137, 0.119, 0.7738, 0.1547, 0.7718, 0.119, 0.8536, 0.08008, 0.8429, 0.08001, 0.8137, 0.119, 0.8137, 0.119, 0.8137, 0.08001, 0.8137, 0.08008, 0.7846, 0.119, 0.7738, 0.1892, 0.8137, 0.1547, 0.8137, 0.1547, 0.7718, 0.1892, 0.7708, 0.1892, 0.8567, 0.1547, 0.8557, 0.1547, 0.8137, 0.1892, 0.8137, 0.2593, 0.8137, 0.2236, 0.8137, 0.2236, 0.773, 0.2593, 0.7772, 0.2593, 0.8503, 0.2236, 0.8544, 0.2236, 0.8137, 0.2593, 0.8137, 0.4204, 0.6634, 0.394, 0.6634, 0.3961, 0.6589, 0.4204, 0.6428, 0.4204, 0.6841, 0.3961, 0.668, 0.394, 0.6634, 0.4204, 0.6634, 0.5216, 0.6923, 0.4956, 0.6939, 0.4956, 0.6634, 0.5216, 0.6634, 0.5216, 0.6634, 0.4956, 0.6634, 0.4956, 0.6329, 0.5216, 0.6346, 0.5782, 0.6634, 0.5491, 0.6634, 0.5491, 0.6375, 0.5782, 0.6429, 0.5782, 0.6839, 0.5491, 0.6893, 0.5491, 0.6634, 0.5782, 0.6634, 0.6075, 0.6727, 0.5782, 0.6839, 0.5782, 0.6634, 0.6075, 0.6634, 0.6075, 0.6634, 0.5782, 0.6634, 0.5782, 0.6429, 0.6075, 0.6542, 0.4701, 0.6932, 0.445, 0.6917, 0.445, 0.6634, 0.4701, 0.6634, 0.4701, 0.6634, 0.445, 0.6634, 0.445, 0.6351, 0.4701, 0.6337, 0.445, 0.6917, 0.4204, 0.6841, 0.4204, 0.6634, 0.445, 0.6634, 0.445, 0.6634, 0.4204, 0.6634, 0.4204, 0.6428, 0.445, 0.6351, 0.4956, 0.6634, 0.4701, 0.6634, 0.4701, 0.6337, 0.4956, 0.6329, 0.4956, 0.6939, 0.4701, 0.6932, 0.4701, 0.6634, 0.4956, 0.6634, 0.5491, 0.6634, 0.5216, 0.6634, 0.5216, 0.6346, 0.5491, 0.6375, 0.5491, 0.6893, 0.5216, 0.6923, 0.5216, 0.6634, 0.5491, 0.6634, 0.5528, 0.4136, 0.5552, 0.3851, 0.5806, 0.4114, 0.5818, 0.4144, 0.5536, 0.4422, 0.5528, 0.4136, 0.5818, 0.4144, 0.5804, 0.4174, 0.4017, 0.4539, 0.4037, 0.4093, 0.4409, 0.4104, 0.4396, 0.4572, 0.4037, 0.4093, 0.4044, 0.3649, 0.4423, 0.3637, 0.4409, 0.4104, 0.329, 0.4064, 0.328, 0.3775, 0.3659, 0.3693, 0.366, 0.408, 0.3258, 0.4361, 0.329, 0.4064, 0.366, 0.408, 0.3633, 0.4471, 0.3005, 0.4112, 0.2988, 0.4045, 0.329, 0.4064, 0.3258, 0.4361, 0.2988, 0.4045, 0.3003, 0.3986, 0.328, 0.3775, 0.329, 0.4064, 0.4775, 0.4574, 0.4777, 0.4115, 0.5153, 0.4126, 0.5158, 0.4541, 0.4777, 0.4115, 0.4802, 0.3657, 0.5181, 0.3712, 0.5153, 0.4126, 0.5158, 0.4541, 0.5153, 0.4126, 0.5528, 0.4136, 0.5536, 0.4422, 0.5153, 0.4126, 0.5181, 0.3712, 0.5552, 0.3851, 0.5528, 0.4136, 0.4409, 0.4104, 0.4423, 0.3637, 0.4802, 0.3657, 0.4777, 0.4115, 0.4396, 0.4572, 0.4409, 0.4104, 0.4777, 0.4115, 0.4775, 0.4574, 0.366, 0.408, 0.3659, 0.3693, 0.4044, 0.3649, 0.4037, 0.4093, 0.3633, 0.4471, 0.366, 0.408, 0.4037, 0.4093, 0.4017, 0.4539, 0.5174, 0.365, 0.5553, 0.3797, 0.5552, 0.3851, 0.5181, 0.3712, 0.5836, 0.4087, 0.5856, 0.4145, 0.5818, 0.4144, 0.5806, 0.4114, 0.3287, 0.3721, 0.367, 0.3631, 0.3659, 0.3693, 0.328, 0.3775, 0.5833, 0.4202, 0.5534, 0.4476, 0.5536, 0.4422, 0.5804, 0.4174, 0.4767, 0.4638, 0.4394, 0.4638, 0.4396, 0.4572, 0.4775, 0.4574, 0.4797, 0.3592, 0.5174, 0.365, 0.5181, 0.3712, 0.4802, 0.3657, 0.367, 0.3631, 0.4052, 0.3584, 0.4044, 0.3649, 0.3659, 0.3693, 0.326, 0.4416, 0.2977, 0.4142, 0.3005, 0.4112, 0.3258, 0.4361, 0.4052, 0.3584, 0.4425, 0.3571, 0.4423, 0.3637, 0.4044, 0.3649, 0.2941, 0.4041, 0.2985, 0.3955, 0.3003, 0.3986, 0.2988, 0.4045, 0.5534, 0.4476, 0.5147, 0.4602, 0.5158, 0.4541, 0.5536, 0.4422, 0.4394, 0.4638, 0.4021, 0.4604, 0.4017, 0.4539, 0.4396, 0.4572, 0.5553, 0.3797, 0.5836, 0.4087, 0.5806, 0.4114, 0.5552, 0.3851, 0.3641, 0.4534, 0.326, 0.4416, 0.3258, 0.4361, 0.3633, 0.4471, 0.5147, 0.4602, 0.4767, 0.4638, 0.4775, 0.4574, 0.5158, 0.4541, 0.5856, 0.4145, 0.5833, 0.4202, 0.5804, 0.4174, 0.5818, 0.4144, 0.2985, 0.3955, 0.3287, 0.3721, 0.328, 0.3775, 0.3003, 0.3986, 0.4425, 0.3571, 0.4797, 0.3592, 0.4802, 0.3657, 0.4423, 0.3637, 0.2977, 0.4142, 0.2941, 0.4041, 0.2988, 0.4045, 0.3005, 0.4112, 0.4021, 0.4604, 0.3641, 0.4534, 0.3633, 0.4471, 0.4017, 0.4539, 0.9024, 0.07865, 0.9024, 0.03227, 0.9096, 0.03389, 0.9339, 0.07872, 0.871, 0.07872, 0.8952, 0.03389, 0.9024, 0.03227, 0.9024, 0.07865, 0.8585, 0.2019, 0.8561, 0.1729, 0.9025, 0.1729, 0.9025, 0.2018, 0.9025, 0.2018, 0.9025, 0.1729, 0.9489, 0.1729, 0.9465, 0.2019, 0.9025, 0.2656, 0.9025, 0.2324, 0.942, 0.2324, 0.9337, 0.2656, 0.8713, 0.2656, 0.8631, 0.2324, 0.9025, 0.2324, 0.9025, 0.2656, 0.8885, 0.3094, 0.8713, 0.2656, 0.9025, 0.2656, 0.9025, 0.3094, 0.9025, 0.3094, 0.9025, 0.2656, 0.9337, 0.2656, 0.9166, 0.3094, 0.8572, 0.1441, 0.8593, 0.1135, 0.9024, 0.1135, 0.9025, 0.1441, 0.9025, 0.1441, 0.9024, 0.1135, 0.9456, 0.1135, 0.9478, 0.1441, 0.8593, 0.1135, 0.871, 0.07872, 0.9024, 0.07865, 0.9024, 0.1135, 0.9024, 0.1135, 0.9024, 0.07865, 0.9339, 0.07872, 0.9456, 0.1135, 0.9025, 0.1729, 0.9025, 0.1441, 0.9478, 0.1441, 0.9489, 0.1729, 0.8561, 0.1729, 0.8572, 0.1441, 0.9025, 0.1441, 0.9025, 0.1729, 0.9025, 0.2324, 0.9025, 0.2018, 0.9465, 0.2019, 0.942, 0.2324, 0.8631, 0.2324, 0.8585, 0.2019, 0.9025, 0.2018, 0.9025, 0.2324, 0.09203, 0.2912, 0.1212, 0.2922, 0.09592, 0.3146, 0.09313, 0.3158, 0.06306, 0.2948, 0.09203, 0.2912, 0.09313, 0.3158, 0.09025, 0.3149, 0.03847, 0.1679, 0.08618, 0.1666, 0.08771, 0.1973, 0.03736, 0.1999, 0.08618, 0.1666, 0.1342, 0.1632, 0.1383, 0.1951, 0.08771, 0.1973, 0.08239, 0.1034, 0.1129, 0.09892, 0.1261, 0.1306, 0.08443, 0.1348, 0.05283, 0.1023, 0.08239, 0.1034, 0.08443, 0.1348, 0.04339, 0.1349, 0.07464, 0.07834, 0.08029, 0.07676, 0.08239, 0.1034, 0.05283, 0.1023, 0.08029, 0.07676, 0.08678, 0.0784, 0.1129, 0.09892, 0.08239, 0.1034, 0.04003, 0.2317, 0.08913, 0.2276, 0.09057, 0.2591, 0.04697, 0.2637, 0.08913, 0.2276, 0.1385, 0.2271, 0.1345, 0.2597, 0.09057, 0.2591, 0.04697, 0.2637, 0.09057, 0.2591, 0.09203, 0.2912, 0.06306, 0.2948, 0.09057, 0.2591, 0.1345, 0.2597, 0.1212, 0.2922, 0.09203, 0.2912, 0.08771, 0.1973, 0.1383, 0.1951, 0.1385, 0.2271, 0.08913, 0.2276, 0.03736, 0.1999, 0.08771, 0.1973, 0.08913, 0.2276, 0.04003, 0.2317, 0.08443, 0.1348, 0.1261, 0.1306, 0.1342, 0.1632, 0.08618, 0.1666, 0.04339, 0.1349, 0.08443, 0.1348, 0.08618, 0.1666, 0.03847, 0.1679, 0.1409, 0.2584, 0.1269, 0.292, 0.1212, 0.2922, 0.1345, 0.2597, 0.09872, 0.3173, 0.0933, 0.3195, 0.09313, 0.3158, 0.09592, 0.3146, 0.1188, 0.09893, 0.1329, 0.1313, 0.1261, 0.1306, 0.1129, 0.09892, 0.08771, 0.3178, 0.05743, 0.2951, 0.06306, 0.2948, 0.09025, 0.3149, 0.03304, 0.2312, 0.03024, 0.2002, 0.03736, 0.1999, 0.04003, 0.2317, 0.1454, 0.226, 0.1409, 0.2584, 0.1345, 0.2597, 0.1385, 0.2271, 0.1329, 0.1313, 0.1413, 0.1636, 0.1342, 0.1632, 0.1261, 0.1306, 0.04714, 0.1032, 0.07148, 0.07671, 0.07464, 0.07834, 0.05283, 0.1023, 0.1413, 0.1636, 0.1454, 0.1948, 0.1383, 0.1951, 0.1342, 0.1632, 0.07984, 0.07215, 0.08983, 0.07577, 0.08678, 0.0784, 0.08029, 0.07676, 0.05743, 0.2951, 0.04041, 0.263, 0.04697, 0.2637, 0.06306, 0.2948, 0.03024, 0.2002, 0.03155, 0.1689, 0.03847, 0.1679, 0.03736, 0.1999, 0.1269, 0.292, 0.09872, 0.3173, 0.09592, 0.3146, 0.1212, 0.2922, 0.03682, 0.1364, 0.04714, 0.1032, 0.05283, 0.1023, 0.04339, 0.1349, 0.04041, 0.263, 0.03304, 0.2312, 0.04003, 0.2317, 0.04697, 0.2637, 0.0933, 0.3195, 0.08771, 0.3178, 0.09025, 0.3149, 0.09313, 0.3158, 0.08983, 0.07577, 0.1188, 0.09893, 0.1129, 0.09892, 0.08678, 0.0784, 0.1454, 0.1948, 0.1454, 0.226, 0.1385, 0.2271, 0.1383, 0.1951, 0.07148, 0.07671, 0.07984, 0.07215, 0.08029, 0.07676, 0.07464, 0.07834, 0.03155, 0.1689, 0.03682, 0.1364, 0.04339, 0.1349, 0.03847, 0.1679, 0.07578, 0.9319, 0.03286, 0.9319, 0.03474, 0.926, 0.07585, 0.9061, 0.07585, 0.9578, 0.03474, 0.9379, 0.03286, 0.9319, 0.07578, 0.9319, 0.2002, 0.968, 0.1704, 0.97, 0.1704, 0.9319, 0.2002, 0.9319, 0.2002, 0.9319, 0.1704, 0.9319, 0.1704, 0.8938, 0.2002, 0.8958, 0.2637, 0.9319, 0.2311, 0.9319, 0.2311, 0.8995, 0.2637, 0.9063, 0.2637, 0.9576, 0.2311, 0.9643, 0.2311, 0.9319, 0.2637, 0.9319, 0.3038, 0.9435, 0.2637, 0.9576, 0.2637, 0.9319, 0.3038, 0.9319, 0.3038, 0.9319, 0.2637, 0.9319, 0.2637, 0.9063, 0.3038, 0.9204, 0.1406, 0.9691, 0.1097, 0.9673, 0.1097, 0.9319, 0.1406, 0.9319, 0.1406, 0.9319, 0.1097, 0.9319, 0.1097, 0.8965, 0.1406, 0.8947, 0.1097, 0.9673, 0.07585, 0.9578, 0.07578, 0.9319, 0.1097, 0.9319, 0.1097, 0.9319, 0.07578, 0.9319, 0.07585, 0.9061, 0.1097, 0.8965, 0.1704, 0.9319, 0.1406, 0.9319, 0.1406, 0.8947, 0.1704, 0.8938, 0.1704, 0.97, 0.1406, 0.9691, 0.1406, 0.9319, 0.1704, 0.9319, 0.2311, 0.9319, 0.2002, 0.9319, 0.2002, 0.8958, 0.2311, 0.8995, 0.2311, 0.9643, 0.2002, 0.968, 0.2002, 0.9319, 0.2311, 0.9319, 0.7486, 0.6645, 0.7479, 0.6898, 0.7247, 0.6679, 0.7235, 0.6653, 0.7464, 0.6394, 0.7486, 0.6645, 0.7235, 0.6653, 0.7245, 0.6626, 0.8771, 0.6211, 0.8778, 0.6606, 0.8456, 0.6616, 0.8443, 0.6201, 0.8778, 0.6606, 0.8796, 0.7002, 0.8468, 0.7033, 0.8456, 0.6616, 0.9425, 0.6579, 0.9454, 0.6842, 0.9129, 0.6942, 0.9105, 0.6594, 0.9434, 0.6324, 0.9425, 0.6579, 0.9105, 0.6594, 0.9105, 0.625, 0.9675, 0.6511, 0.9688, 0.6563, 0.9425, 0.6579, 0.9434, 0.6324, 0.9688, 0.6563, 0.9673, 0.6622, 0.9454, 0.6842, 0.9425, 0.6579, 0.8114, 0.6219, 0.8137, 0.6626, 0.7811, 0.6636, 0.7785, 0.6268, 0.8137, 0.6626, 0.8139, 0.7034, 0.7807, 0.7004, 0.7811, 0.6636, 0.7785, 0.6268, 0.7811, 0.6636, 0.7486, 0.6645, 0.7464, 0.6394, 0.7811, 0.6636, 0.7807, 0.7004, 0.7479, 0.6898, 0.7486, 0.6645, 0.8456, 0.6616, 0.8468, 0.7033, 0.8139, 0.7034, 0.8137, 0.6626, 0.8443, 0.6201, 0.8456, 0.6616, 0.8137, 0.6626, 0.8114, 0.6219, 0.9105, 0.6594, 0.9129, 0.6942, 0.8796, 0.7002, 0.8778, 0.6606, 0.9105, 0.625, 0.9105, 0.6594, 0.8778, 0.6606, 0.8771, 0.6211, 0.7816, 0.7058, 0.7481, 0.6946, 0.7479, 0.6898, 0.7807, 0.7004, 0.7222, 0.6704, 0.7202, 0.6654, 0.7235, 0.6653, 0.7247, 0.6679, 0.9453, 0.6892, 0.9123, 0.6998, 0.9129, 0.6942, 0.9454, 0.6842, 0.7219, 0.6603, 0.7463, 0.6346, 0.7464, 0.6394, 0.7245, 0.6626, 0.8119, 0.6161, 0.8441, 0.6142, 0.8443, 0.6201, 0.8114, 0.6219, 0.8147, 0.7092, 0.7816, 0.7058, 0.7807, 0.7004, 0.8139, 0.7034, 0.9123, 0.6998, 0.8793, 0.706, 0.8796, 0.7002, 0.9129, 0.6942, 0.9428, 0.6276, 0.9691, 0.6484, 0.9675, 0.6511, 0.9434, 0.6324, 0.8793, 0.706, 0.847, 0.7092, 0.8468, 0.7033, 0.8796, 0.7002, 0.9729, 0.656, 0.9698, 0.6649, 0.9673, 0.6622, 0.9688, 0.6563, 0.7463, 0.6346, 0.7791, 0.6214, 0.7785, 0.6268, 0.7464, 0.6394, 0.8441, 0.6142, 0.8764, 0.6154, 0.8771, 0.6211, 0.8443, 0.6201, 0.7481, 0.6946, 0.7222, 0.6704, 0.7247, 0.6679, 0.7479, 0.6898, 0.9095, 0.6195, 0.9428, 0.6276, 0.9434, 0.6324, 0.9105, 0.625, 0.7791, 0.6214, 0.8119, 0.6161, 0.8114, 0.6219, 0.7785, 0.6268, 0.7202, 0.6654, 0.7219, 0.6603, 0.7245, 0.6626, 0.7235, 0.6653, 0.9698, 0.6649, 0.9453, 0.6892, 0.9454, 0.6842, 0.9673, 0.6622, 0.847, 0.7092, 0.8147, 0.7092, 0.8139, 0.7034, 0.8468, 0.7033, 0.9691, 0.6484, 0.9729, 0.656, 0.9688, 0.6563, 0.9675, 0.6511, 0.8764, 0.6154, 0.9095, 0.6195, 0.9105, 0.625, 0.8771, 0.6211, 0.4062, 0.534, 0.4058, 0.5535, 0.3879, 0.5379, 0.3872, 0.5347, 0.4044, 0.5147, 0.4062, 0.534, 0.3872, 0.5347, 0.3876, 0.5315, 0.5081, 0.4993, 0.509, 0.5304, 0.4816, 0.5314, 0.4802, 0.4992, 0.509, 0.5304, 0.5104, 0.5616, 0.4825, 0.5637, 0.4816, 0.5314, 0.5657, 0.528, 0.5677, 0.5478, 0.5396, 0.5566, 0.5377, 0.5293, 0.566, 0.5085, 0.5657, 0.528, 0.5377, 0.5293, 0.5375, 0.5021, 0.5869, 0.5206, 0.5882, 0.5267, 0.5657, 0.528, 0.566, 0.5085, 0.5882, 0.5267, 0.5873, 0.5332, 0.5677, 0.5478, 0.5657, 0.528, 0.4532, 0.501, 0.4549, 0.5323, 0.4293, 0.5332, 0.4274, 0.5049, 0.4549, 0.5323, 0.4554, 0.5637, 0.4294, 0.5616, 0.4293, 0.5332, 0.4274, 0.5049, 0.4293, 0.5332, 0.4062, 0.534, 0.4044, 0.5147, 0.4293, 0.5332, 0.4294, 0.5616, 0.4058, 0.5535, 0.4062, 0.534, 0.4816, 0.5314, 0.4825, 0.5637, 0.4554, 0.5637, 0.4549, 0.5323, 0.4802, 0.4992, 0.4816, 0.5314, 0.4549, 0.5323, 0.4532, 0.501, 0.5377, 0.5293, 0.5396, 0.5566, 0.5104, 0.5616, 0.509, 0.5304, 0.5375, 0.5021, 0.5377, 0.5293, 0.509, 0.5304, 0.5081, 0.4993, 0.5374, 0.4966, 0.5667, 0.5037, 0.566, 0.5085, 0.5375, 0.5021, 0.4267, 0.4995, 0.4529, 0.4954, 0.4532, 0.501, 0.4274, 0.5049, 0.382, 0.5349, 0.3835, 0.5289, 0.3876, 0.5315, 0.3872, 0.5347, 0.5917, 0.5359, 0.5688, 0.5527, 0.5677, 0.5478, 0.5873, 0.5332, 0.4827, 0.5693, 0.4555, 0.5693, 0.4554, 0.5637, 0.4825, 0.5637, 0.5901, 0.5176, 0.5934, 0.5262, 0.5882, 0.5267, 0.5869, 0.5206, 0.508, 0.4936, 0.5374, 0.4966, 0.5375, 0.5021, 0.5081, 0.4993, 0.4291, 0.567, 0.4044, 0.5584, 0.4058, 0.5535, 0.4294, 0.5616, 0.3839, 0.5408, 0.382, 0.5349, 0.3872, 0.5347, 0.3879, 0.5379, 0.5688, 0.5527, 0.5399, 0.5621, 0.5396, 0.5566, 0.5677, 0.5478, 0.3835, 0.5289, 0.4027, 0.5098, 0.4044, 0.5147, 0.3876, 0.5315, 0.4529, 0.4954, 0.48, 0.4935, 0.4802, 0.4992, 0.4532, 0.501, 0.4555, 0.5693, 0.4291, 0.567, 0.4294, 0.5616, 0.4554, 0.5637, 0.5399, 0.5621, 0.5106, 0.5673, 0.5104, 0.5616, 0.5396, 0.5566, 0.5667, 0.5037, 0.5901, 0.5176, 0.5869, 0.5206, 0.566, 0.5085, 0.5106, 0.5673, 0.4827, 0.5693, 0.4825, 0.5637, 0.5104, 0.5616, 0.5934, 0.5262, 0.5917, 0.5359, 0.5873, 0.5332, 0.5882, 0.5267, 0.4027, 0.5098, 0.4267, 0.4995, 0.4274, 0.5049, 0.4044, 0.5147, 0.48, 0.4935, 0.508, 0.4936, 0.5081, 0.4993, 0.4802, 0.4992, 0.4044, 0.5584, 0.3839, 0.5408, 0.3879, 0.5379, 0.4058, 0.5535, 0.7143, 0.9225, 0.6806, 0.9232, 0.6832, 0.9186, 0.7143, 0.9018, 0.7143, 0.9431, 0.6832, 0.9277, 0.6806, 0.9232, 0.7143, 0.9225, 0.8414, 0.9486, 0.8091, 0.9509, 0.8091, 0.9204, 0.8414, 0.9197, 0.8414, 0.9197, 0.8091, 0.9204, 0.8091, 0.8899, 0.8414, 0.8908, 0.9098, 0.9183, 0.8749, 0.919, 0.8749, 0.8931, 0.9098, 0.8978, 0.9098, 0.9388, 0.8749, 0.9449, 0.8749, 0.919, 0.9098, 0.9183, 0.9449, 0.9269, 0.9098, 0.9388, 0.9098, 0.9183, 0.9449, 0.9176, 0.9449, 0.9176, 0.9098, 0.9183, 0.9098, 0.8978, 0.9449, 0.9084, 0.7771, 0.9508, 0.7454, 0.9501, 0.7454, 0.9218, 0.7771, 0.9211, 0.7771, 0.9211, 0.7454, 0.9218, 0.7454, 0.8935, 0.7771, 0.8913, 0.7454, 0.9501, 0.7143, 0.9431, 0.7143, 0.9225, 0.7454, 0.9218, 0.7454, 0.9218, 0.7143, 0.9225, 0.7143, 0.9018, 0.7454, 0.8935, 0.8091, 0.9204, 0.7771, 0.9211, 0.7771, 0.8913, 0.8091, 0.8899, 0.8091, 0.9509, 0.7771, 0.9508, 0.7771, 0.9211, 0.8091, 0.9204, 0.8749, 0.919, 0.8414, 0.9197, 0.8414, 0.8908, 0.8749, 0.8931, 0.8749, 0.9449, 0.8414, 0.9486, 0.8414, 0.9197, 0.8749, 0.919, 0.7181, 0.5188, 0.7182, 0.5383, 0.6957, 0.5223, 0.6951, 0.5193, 0.7164, 0.4995, 0.7181, 0.5188, 0.6951, 0.5193, 0.6955, 0.5164, 0.8456, 0.4845, 0.8469, 0.5155, 0.8129, 0.5164, 0.8111, 0.4844, 0.8469, 0.5155, 0.8485, 0.5465, 0.8141, 0.5484, 0.8129, 0.5164, 0.9165, 0.5139, 0.9182, 0.5342, 0.8839, 0.542, 0.8821, 0.5147, 0.9165, 0.4932, 0.9165, 0.5139, 0.8821, 0.5147, 0.8814, 0.4872, 0.9434, 0.5067, 0.945, 0.5137, 0.9165, 0.5139, 0.9165, 0.4932, 0.945, 0.5137, 0.9442, 0.5203, 0.9182, 0.5342, 0.9165, 0.5139, 0.7776, 0.4862, 0.7795, 0.5172, 0.7474, 0.5181, 0.7454, 0.4899, 0.7795, 0.5172, 0.7806, 0.5484, 0.7481, 0.5464, 0.7474, 0.5181, 0.7454, 0.4899, 0.7474, 0.5181, 0.7181, 0.5188, 0.7164, 0.4995, 0.7474, 0.5181, 0.7481, 0.5464, 0.7182, 0.5383, 0.7181, 0.5188, 0.8129, 0.5164, 0.8141, 0.5484, 0.7806, 0.5484, 0.7795, 0.5172, 0.8111, 0.4844, 0.8129, 0.5164, 0.7795, 0.5172, 0.7776, 0.4862, 0.8821, 0.5147, 0.8839, 0.542, 0.8485, 0.5465, 0.8469, 0.5155, 0.8814, 0.4872, 0.8821, 0.5147, 0.8469, 0.5155, 0.8456, 0.4845, 0.8821, 0.4815, 0.9178, 0.4882, 0.9165, 0.4932, 0.8814, 0.4872, 0.7456, 0.4843, 0.7783, 0.4805, 0.7776, 0.4862, 0.7454, 0.4899, 0.69, 0.5195, 0.6919, 0.5134, 0.6955, 0.5164, 0.6951, 0.5193, 0.9481, 0.5235, 0.9196, 0.5391, 0.9182, 0.5342, 0.9442, 0.5203, 0.8152, 0.5541, 0.7815, 0.5541, 0.7806, 0.5484, 0.8141, 0.5484, 0.9483, 0.5034, 0.9508, 0.5138, 0.945, 0.5137, 0.9434, 0.5067, 0.8463, 0.4787, 0.8821, 0.4815, 0.8814, 0.4872, 0.8456, 0.4845, 0.7486, 0.5519, 0.7177, 0.5434, 0.7182, 0.5383, 0.7481, 0.5464, 0.6923, 0.5255, 0.69, 0.5195, 0.6951, 0.5193, 0.6957, 0.5223, 0.9196, 0.5391, 0.8849, 0.5476, 0.8839, 0.542, 0.9182, 0.5342, 0.6919, 0.5134, 0.7156, 0.4944, 0.7164, 0.4995, 0.6955, 0.5164, 0.7783, 0.4805, 0.8118, 0.4787, 0.8111, 0.4844, 0.7776, 0.4862, 0.7815, 0.5541, 0.7486, 0.5519, 0.7481, 0.5464, 0.7806, 0.5484, 0.8849, 0.5476, 0.8496, 0.5522, 0.8485, 0.5465, 0.8839, 0.542, 0.9178, 0.4882, 0.9483, 0.5034, 0.9434, 0.5067, 0.9165, 0.4932, 0.8496, 0.5522, 0.8152, 0.5541, 0.8141, 0.5484, 0.8485, 0.5465, 0.9508, 0.5138, 0.9481, 0.5235, 0.9442, 0.5203, 0.945, 0.5137, 0.7156, 0.4944, 0.7456, 0.4843, 0.7454, 0.4899, 0.7164, 0.4995, 0.8118, 0.4787, 0.8463, 0.4787, 0.8456, 0.4845, 0.8111, 0.4844, 0.7177, 0.5434, 0.6923, 0.5255, 0.6957, 0.5223, 0.7182, 0.5383, 0.707, 0.8163, 0.6733, 0.8171, 0.6759, 0.8124, 0.707, 0.7956, 0.707, 0.8369, 0.6759, 0.8216, 0.6733, 0.8171, 0.707, 0.8163, 0.8341, 0.8424, 0.8018, 0.8447, 0.8018, 0.8142, 0.8341, 0.8135, 0.8341, 0.8135, 0.8018, 0.8142, 0.8018, 0.7837, 0.8341, 0.7846, 0.9025, 0.8121, 0.8676, 0.8128, 0.8676, 0.7869, 0.9025, 0.7916, 0.9025, 0.8326, 0.8676, 0.8387, 0.8676, 0.8128, 0.9025, 0.8121, 0.9376, 0.8207, 0.9025, 0.8326, 0.9025, 0.8121, 0.9376, 0.8114, 0.9376, 0.8114, 0.9025, 0.8121, 0.9025, 0.7916, 0.9376, 0.8022, 0.7698, 0.8447, 0.7381, 0.8439, 0.7381, 0.8156, 0.7698, 0.8149, 0.7698, 0.8149, 0.7381, 0.8156, 0.7381, 0.7873, 0.7698, 0.7852, 0.7381, 0.8439, 0.707, 0.8369, 0.707, 0.8163, 0.7381, 0.8156, 0.7381, 0.8156, 0.707, 0.8163, 0.707, 0.7956, 0.7381, 0.7873, 0.8018, 0.8142, 0.7698, 0.8149, 0.7698, 0.7852, 0.8018, 0.7837, 0.8018, 0.8447, 0.7698, 0.8447, 0.7698, 0.8149, 0.8018, 0.8142, 0.8676, 0.8128, 0.8341, 0.8135, 0.8341, 0.7846, 0.8676, 0.7869, 0.8676, 0.8387, 0.8341, 0.8424, 0.8341, 0.8135, 0.8676, 0.8128, 0.7181, 0.4122, 0.7182, 0.4316, 0.6957, 0.4156, 0.6951, 0.4127, 0.7164, 0.3928, 0.7181, 0.4122, 0.6951, 0.4127, 0.6955, 0.4098, 0.8456, 0.3779, 0.8469, 0.4089, 0.8129, 0.4098, 0.8111, 0.3778, 0.8469, 0.4089, 0.8485, 0.4398, 0.8141, 0.4418, 0.8129, 0.4098, 0.9165, 0.4073, 0.9182, 0.4276, 0.8839, 0.4353, 0.8821, 0.408, 0.9165, 0.3866, 0.9165, 0.4073, 0.8821, 0.408, 0.8814, 0.3805, 0.9434, 0.4, 0.945, 0.407, 0.9165, 0.4073, 0.9165, 0.3866, 0.945, 0.407, 0.9442, 0.4137, 0.9182, 0.4276, 0.9165, 0.4073, 0.7776, 0.3795, 0.7795, 0.4106, 0.7474, 0.4114, 0.7454, 0.3832, 0.7795, 0.4106, 0.7806, 0.4418, 0.7481, 0.4398, 0.7474, 0.4114, 0.7454, 0.3832, 0.7474, 0.4114, 0.7181, 0.4122, 0.7164, 0.3928, 0.7474, 0.4114, 0.7481, 0.4398, 0.7182, 0.4316, 0.7181, 0.4122, 0.8129, 0.4098, 0.8141, 0.4418, 0.7806, 0.4418, 0.7795, 0.4106, 0.8111, 0.3778, 0.8129, 0.4098, 0.7795, 0.4106, 0.7776, 0.3795, 0.8821, 0.408, 0.8839, 0.4353, 0.8485, 0.4398, 0.8469, 0.4089, 0.8814, 0.3805, 0.8821, 0.408, 0.8469, 0.4089, 0.8456, 0.3779, 0.8821, 0.3748, 0.9178, 0.3815, 0.9165, 0.3866, 0.8814, 0.3805, 0.7456, 0.3777, 0.7783, 0.3738, 0.7776, 0.3795, 0.7454, 0.3832, 0.69, 0.4129, 0.6919, 0.4067, 0.6955, 0.4098, 0.6951, 0.4127, 0.9481, 0.4168, 0.9196, 0.4325, 0.9182, 0.4276, 0.9442, 0.4137, 0.8152, 0.4474, 0.7815, 0.4474, 0.7806, 0.4418, 0.8141, 0.4418, 0.9483, 0.3967, 0.9508, 0.4071, 0.945, 0.407, 0.9434, 0.4, 0.8463, 0.3721, 0.8821, 0.3748, 0.8814, 0.3805, 0.8456, 0.3779, 0.7486, 0.4453, 0.7177, 0.4367, 0.7182, 0.4316, 0.7481, 0.4398, 0.6923, 0.4189, 0.69, 0.4129, 0.6951, 0.4127, 0.6957, 0.4156, 0.9196, 0.4325, 0.8849, 0.4409, 0.8839, 0.4353, 0.9182, 0.4276, 0.6919, 0.4067, 0.7156, 0.3878, 0.7164, 0.3928, 0.6955, 0.4098, 0.7783, 0.3738, 0.8118, 0.372, 0.8111, 0.3778, 0.7776, 0.3795, 0.7815, 0.4474, 0.7486, 0.4453, 0.7481, 0.4398, 0.7806, 0.4418, 0.8849, 0.4409, 0.8496, 0.4456, 0.8485, 0.4398, 0.8839, 0.4353, 0.9178, 0.3815, 0.9483, 0.3967, 0.9434, 0.4, 0.9165, 0.3866, 0.8496, 0.4456, 0.8152, 0.4474, 0.8141, 0.4418, 0.8485, 0.4398, 0.9508, 0.4071, 0.9481, 0.4168, 0.9442, 0.4137, 0.945, 0.407, 0.7156, 0.3878, 0.7456, 0.3777, 0.7454, 0.3832, 0.7164, 0.3928, 0.8118, 0.372, 0.8463, 0.3721, 0.8456, 0.3779, 0.8111, 0.3778, 0.7177, 0.4367, 0.6923, 0.4189, 0.6957, 0.4156, 0.7182, 0.4316, 0.4341, 0.8215, 0.3955, 0.8215, 0.3973, 0.8149, 0.4342, 0.7924, 0.4342, 0.8506, 0.3973, 0.828, 0.3955, 0.8215, 0.4341, 0.8215, 0.5494, 0.8622, 0.5216, 0.8645, 0.5216, 0.8215, 0.5494, 0.8215, 0.5494, 0.8215, 0.5216, 0.8215, 0.5216, 0.7786, 0.5494, 0.7808, 0.608, 0.8215, 0.578, 0.8215, 0.578, 0.785, 0.608, 0.7926, 0.608, 0.8504, 0.578, 0.858, 0.578, 0.8215, 0.608, 0.8215, 0.6441, 0.8345, 0.608, 0.8504, 0.608, 0.8215, 0.6441, 0.8215, 0.6441, 0.8215, 0.608, 0.8215, 0.608, 0.7926, 0.6441, 0.8084, 0.4939, 0.8635, 0.4652, 0.8614, 0.4652, 0.8215, 0.4939, 0.8215, 0.4939, 0.8215, 0.4652, 0.8215, 0.4652, 0.7816, 0.4939, 0.7796, 0.4652, 0.8614, 0.4342, 0.8506, 0.4341, 0.8215, 0.4652, 0.8215, 0.4652, 0.8215, 0.4341, 0.8215, 0.4342, 0.7924, 0.4652, 0.7816, 0.5216, 0.8215, 0.4939, 0.8215, 0.4939, 0.7796, 0.5216, 0.7786, 0.5216, 0.8645, 0.4939, 0.8635, 0.4939, 0.8215, 0.5216, 0.8215, 0.578, 0.8215, 0.5494, 0.8215, 0.5494, 0.7808, 0.578, 0.785, 0.578, 0.858, 0.5494, 0.8622, 0.5494, 0.8215, 0.578, 0.8215, 0.09718, 0.6753, 0.09641, 0.7032, 0.07426, 0.6796, 0.07286, 0.6763, 0.09423, 0.6475, 0.09718, 0.6753, 0.07286, 0.6763, 0.074, 0.6728, 0.2147, 0.6261, 0.2157, 0.6704, 0.1861, 0.6717, 0.184, 0.625, 0.2157, 0.6704, 0.2184, 0.715, 0.1878, 0.7186, 0.1861, 0.6717, 0.2748, 0.6674, 0.2786, 0.6962, 0.2492, 0.7078, 0.2457, 0.669, 0.2758, 0.6394, 0.2748, 0.6674, 0.2457, 0.669, 0.2457, 0.6307, 0.2981, 0.659, 0.3, 0.6656, 0.2748, 0.6674, 0.2758, 0.6394, 0.3, 0.6656, 0.2984, 0.6731, 0.2786, 0.6962, 0.2748, 0.6674, 0.1534, 0.6273, 0.1566, 0.6729, 0.1267, 0.6741, 0.1231, 0.6333, 0.1566, 0.6729, 0.157, 0.7187, 0.1264, 0.7151, 0.1267, 0.6741, 0.1231, 0.6333, 0.1267, 0.6741, 0.09718, 0.6753, 0.09423, 0.6475, 0.1267, 0.6741, 0.1264, 0.7151, 0.09641, 0.7032, 0.09718, 0.6753, 0.1861, 0.6717, 0.1878, 0.7186, 0.157, 0.7187, 0.1566, 0.6729, 0.184, 0.625, 0.1861, 0.6717, 0.1566, 0.6729, 0.1534, 0.6273, 0.2457, 0.669, 0.2492, 0.7078, 0.2184, 0.715, 0.2157, 0.6704, 0.2457, 0.6307, 0.2457, 0.669, 0.2157, 0.6704, 0.2147, 0.6261, 0.1268, 0.7198, 0.09605, 0.7074, 0.09641, 0.7032, 0.1264, 0.7151, 0.07184, 0.6819, 0.06973, 0.6764, 0.07286, 0.6763, 0.07426, 0.6796, 0.279, 0.7005, 0.249, 0.7127, 0.2492, 0.7078, 0.2786, 0.6962, 0.07141, 0.6707, 0.09354, 0.6434, 0.09423, 0.6475, 0.074, 0.6728, 0.1536, 0.6223, 0.1838, 0.6199, 0.184, 0.625, 0.1534, 0.6273, 0.1576, 0.7236, 0.1268, 0.7198, 0.1264, 0.7151, 0.157, 0.7187, 0.249, 0.7127, 0.2183, 0.72, 0.2184, 0.715, 0.2492, 0.7078, 0.2757, 0.6351, 0.2998, 0.6566, 0.2981, 0.659, 0.2758, 0.6394, 0.2183, 0.72, 0.188, 0.7236, 0.1878, 0.7186, 0.2184, 0.715, 0.3036, 0.6652, 0.3008, 0.6753, 0.2984, 0.6731, 0.3, 0.6656, 0.09354, 0.6434, 0.1232, 0.6286, 0.1231, 0.6333, 0.09423, 0.6475, 0.1838, 0.6199, 0.2142, 0.6212, 0.2147, 0.6261, 0.184, 0.625, 0.09605, 0.7074, 0.07184, 0.6819, 0.07426, 0.6796, 0.09641, 0.7032, 0.2451, 0.6259, 0.2757, 0.6351, 0.2758, 0.6394, 0.2457, 0.6307, 0.1232, 0.6286, 0.1536, 0.6223, 0.1534, 0.6273, 0.1231, 0.6333, 0.06973, 0.6764, 0.07141, 0.6707, 0.074, 0.6728, 0.07286, 0.6763, 0.3008, 0.6753, 0.279, 0.7005, 0.2786, 0.6962, 0.2984, 0.6731, 0.188, 0.7236, 0.1576, 0.7236, 0.157, 0.7187, 0.1878, 0.7186, 0.2998, 0.6566, 0.3036, 0.6652, 0.3, 0.6656, 0.2981, 0.659, 0.2142, 0.6212, 0.2451, 0.6259, 0.2457, 0.6307, 0.2147, 0.6261, 0.3937, 0.9326, 0.372, 0.932, 0.3737, 0.9275, 0.3937, 0.9119, 0.3937, 0.9532, 0.3737, 0.9366, 0.372, 0.932, 0.3937, 0.9326, 0.4674, 0.964, 0.4492, 0.9649, 0.4492, 0.9344, 0.4674, 0.9351, 0.4674, 0.9351, 0.4492, 0.9344, 0.4492, 0.904, 0.4674, 0.9063, 0.505, 0.9367, 0.4858, 0.9359, 0.4858, 0.91, 0.505, 0.9162, 0.505, 0.9572, 0.4858, 0.9618, 0.4858, 0.9359, 0.505, 0.9367, 0.5243, 0.9467, 0.505, 0.9572, 0.505, 0.9367, 0.5243, 0.9375, 0.5243, 0.9375, 0.505, 0.9367, 0.505, 0.9162, 0.5243, 0.9283, 0.4311, 0.9635, 0.4127, 0.9614, 0.4127, 0.9332, 0.4311, 0.9338, 0.4311, 0.9338, 0.4127, 0.9332, 0.4127, 0.9049, 0.4311, 0.9041, 0.4127, 0.9614, 0.3937, 0.9532, 0.3937, 0.9326, 0.4127, 0.9332, 0.4127, 0.9332, 0.3937, 0.9326, 0.3937, 0.9119, 0.4127, 0.9049, 0.4492, 0.9344, 0.4311, 0.9338, 0.4311, 0.9041, 0.4492, 0.904, 0.4492, 0.9649, 0.4311, 0.9635, 0.4311, 0.9338, 0.4492, 0.9344, 0.4858, 0.9359, 0.4674, 0.9351, 0.4674, 0.9063, 0.4858, 0.91, 0.4858, 0.9618, 0.4674, 0.964, 0.4674, 0.9351, 0.4858, 0.9359, 0.1329, 0.5431, 0.1301, 0.5608, 0.1193, 0.545, 0.1192, 0.5424, 0.1327, 0.525, 0.1329, 0.5431, 0.1192, 0.5424, 0.1196, 0.5398, 0.2089, 0.5145, 0.2061, 0.5461, 0.1871, 0.5453, 0.1889, 0.5129, 0.2061, 0.5461, 0.2041, 0.5776, 0.1839, 0.5777, 0.1871, 0.5453, 0.2443, 0.5477, 0.2439, 0.5672, 0.2245, 0.5742, 0.2254, 0.5468, 0.2471, 0.528, 0.2443, 0.5477, 0.2254, 0.5468, 0.2288, 0.5194, 0.2604, 0.5411, 0.261, 0.5486, 0.2443, 0.5477, 0.2471, 0.528, 0.261, 0.5486, 0.2595, 0.5556, 0.2439, 0.5672, 0.2443, 0.5477, 0.1693, 0.5135, 0.1683, 0.5447, 0.1499, 0.5439, 0.1503, 0.5164, 0.1683, 0.5447, 0.1646, 0.5755, 0.1462, 0.5709, 0.1499, 0.5439, 0.1503, 0.5164, 0.1499, 0.5439, 0.1329, 0.5431, 0.1327, 0.525, 0.1499, 0.5439, 0.1462, 0.5709, 0.1301, 0.5608, 0.1329, 0.5431, 0.1871, 0.5453, 0.1839, 0.5777, 0.1646, 0.5755, 0.1683, 0.5447, 0.1889, 0.5129, 0.1871, 0.5453, 0.1683, 0.5447, 0.1693, 0.5135, 0.2254, 0.5468, 0.2245, 0.5742, 0.2041, 0.5776, 0.2061, 0.5461, 0.2288, 0.5194, 0.2254, 0.5468, 0.2061, 0.5461, 0.2089, 0.5145, 0.2307, 0.5138, 0.2498, 0.5231, 0.2471, 0.528, 0.2288, 0.5194, 0.1511, 0.5109, 0.1708, 0.5077, 0.1693, 0.5135, 0.1503, 0.5164, 0.1145, 0.5422, 0.1163, 0.5368, 0.1196, 0.5398, 0.1192, 0.5424, 0.2635, 0.5588, 0.2459, 0.5722, 0.2439, 0.5672, 0.2595, 0.5556, 0.1853, 0.5835, 0.1656, 0.5813, 0.1646, 0.5755, 0.1839, 0.5777, 0.2658, 0.5387, 0.2668, 0.5492, 0.261, 0.5486, 0.2604, 0.5411, 0.2108, 0.5088, 0.2307, 0.5138, 0.2288, 0.5194, 0.2089, 0.5145, 0.1464, 0.5765, 0.1289, 0.5658, 0.1301, 0.5608, 0.1462, 0.5709, 0.1157, 0.5476, 0.1145, 0.5422, 0.1192, 0.5424, 0.1193, 0.545, 0.2459, 0.5722, 0.2259, 0.5799, 0.2245, 0.5742, 0.2439, 0.5672, 0.1163, 0.5368, 0.132, 0.5199, 0.1327, 0.525, 0.1196, 0.5398, 0.1708, 0.5077, 0.1907, 0.5072, 0.1889, 0.5129, 0.1693, 0.5135, 0.1656, 0.5813, 0.1464, 0.5765, 0.1462, 0.5709, 0.1646, 0.5755, 0.2259, 0.5799, 0.2055, 0.5835, 0.2041, 0.5776, 0.2245, 0.5742, 0.2498, 0.5231, 0.2658, 0.5387, 0.2604, 0.5411, 0.2471, 0.528, 0.2055, 0.5835, 0.1853, 0.5835, 0.1839, 0.5777, 0.2041, 0.5776, 0.2668, 0.5492, 0.2635, 0.5588, 0.2595, 0.5556, 0.261, 0.5486, 0.132, 0.5199, 0.1511, 0.5109, 0.1503, 0.5164, 0.1327, 0.525, 0.1907, 0.5072, 0.2108, 0.5088, 0.2089, 0.5145, 0.1889, 0.5129, 0.1289, 0.5658, 0.1157, 0.5476, 0.1193, 0.545, 0.1301, 0.5608])
me_cylinder.materials.append(mat_material)
me_cylinder.use_remesh_fix_poles = True
me_cylinder.use_remesh_preserve_attributes = False
me_cylinder.use_mirror_vertex_groups = False
me_cylinder.update()

# ---- objects
ob_palmtree3 = bpy.data.objects.new('PalmTree3', me_cylinder)

# ---- transforms, parenting, visibility, modifiers, constraints
ob_palmtree3.location = (0.0, 0.0, 0.0)
ob_palmtree3.lineart.crease_threshold = 0.0

# ---- collection membership
scene.collection.objects.link(ob_palmtree3)

# ---- scene / render settings (as saved in the file)
scene.frame_start = 1; scene.frame_end = 250; scene.frame_set(72)
scene.render.engine = 'BLENDER_EEVEE_NEXT'
scene.cycles.use_denoising = False
scene.cycles.samples = 128
scene.cycles.sampling_pattern = 'TABULATED_SOBOL'
scene.cycles.use_adaptive_sampling = False
scene.cycles.use_light_tree = False
scene.view_settings.view_transform = 'Filmic'
bpy.context.view_layer.update()

# ---- added for rendering (the .blend has no active camera and no usable light): camera, sun
cam_auto = bpy.data.cameras.new('AutoCamera')
cam_auto.lens = 50.0
cam_auto.sensor_width = 36.0
cam_auto.clip_end = 3674.0
ob_auto_camera = bpy.data.objects.new('AutoCamera', cam_auto)
scene.collection.objects.link(ob_auto_camera)
ob_auto_camera.location = (204.43, -250.79, 230.542)
ob_auto_camera.rotation_euler = (1.09748, -7.21219e-08, 0.694738)
scene.camera = ob_auto_camera
light_auto_sun = bpy.data.lights.new('AutoSun', 'SUN')
light_auto_sun.energy = 3.0
light_auto_sun.angle = 0.0523599
ob_auto_sun = bpy.data.objects.new('AutoSun', light_auto_sun)
scene.collection.objects.link(ob_auto_sun)
ob_auto_sun.rotation_euler = (0.872665, 0.174533, 0.523599)
bpy.context.view_layer.update()
